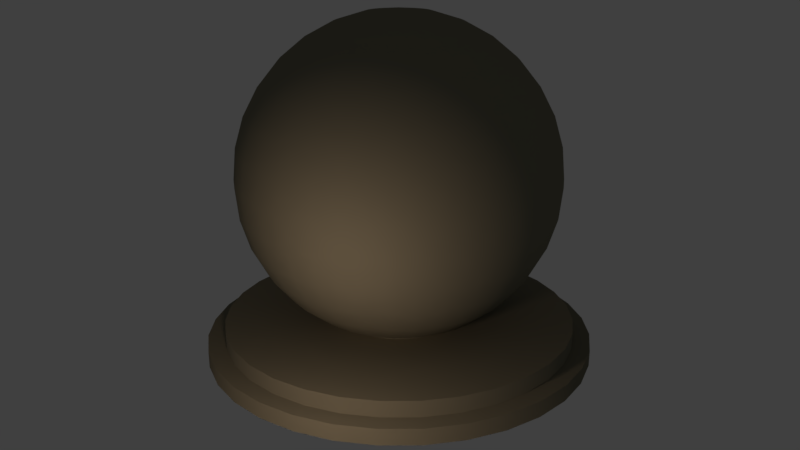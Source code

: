 # Source: matpreviewB.blend  (saved by Blender 2.78.0; exported with 4.5.12 LTS)
import bpy
from mathutils import Matrix  # noqa: F401  (used for matrix-valued properties, if any)

bpy.ops.wm.read_factory_settings(use_empty=True)
scene = bpy.context.scene
scene.name = 'Scene'

# ---- collections
col_collection_1 = bpy.data.collections.new('Collection 1'); scene.collection.children.link(col_collection_1)

# ---- materials (node trees are filled in below, after node groups)
mat_as008 = bpy.data.materials.new('AS008')
mat_as008.alpha_threshold = 0.0
mat_as008.use_transparent_shadow = False
mat_as008.diffuse_color = (0.203, 0.1906, 0.1368, 1.0)
mat_as008.roughness = 0.5
mat_as008.specular_intensity = 0.264
mat_as008.line_color = (0.0, 0.0, 0.0, 1.0)

# ---- material node trees

# ---- world
world_world = bpy.data.worlds.new('World'); scene.world = world_world
world_world.color = (0.05088, 0.05088, 0.05088)
world_world.use_sun_shadow = False
world_world.sun_shadow_jitter_overblur = 0.0
world_world.cycles.sampling_method = 'MANUAL'

# ---- cameras
cam_camera_main = bpy.data.cameras.new('Camera Main')
cam_camera_main.clip_start = 0.01
cam_camera_main.lens = 35.0
cam_camera_main.sensor_width = 32.0
cam_camera_main.sensor_height = 18.0
cam_camera_main.ortho_scale = 7.314
cam_camera_main.dof.focus_distance = 0.0
cam_camera_main.dof.aperture_fstop = 128.0

# ---- lights
light_light_key = bpy.data.lights.new('Light Key', 'SPOT')
light_light_key.transmission_factor = 0.0
light_light_key.energy = 50.0
light_light_key.shadow_buffer_clip_start = 0.5
light_light_key.shadow_soft_size = 0.1
light_light_key.shadow_maximum_resolution = 0.006
light_light_key.use_absolute_resolution = True
light_light_key.spot_size = 0.5236
light_light_top = bpy.data.lights.new('Light Top', 'SPOT')
light_light_top.color = (1.0, 0.9415, 0.5839)
light_light_top.transmission_factor = 0.0
light_light_top.energy = 50.0
light_light_top.shadow_buffer_clip_start = 0.5
light_light_top.shadow_soft_size = 0.1
light_light_top.shadow_maximum_resolution = 0.006
light_light_top.use_absolute_resolution = True
light_light_top.spot_size = 0.5236
light_light_fill_green = bpy.data.lights.new('Light Fill Green', 'SPOT')
light_light_fill_green.color = (0.6584, 1.0, 0.7109)
light_light_fill_green.transmission_factor = 0.0
light_light_fill_green.energy = 50.0
light_light_fill_green.shadow_buffer_clip_start = 0.5
light_light_fill_green.shadow_soft_size = 0.1
light_light_fill_green.shadow_maximum_resolution = 0.006
light_light_fill_green.use_absolute_resolution = True
light_light_fill_green.spot_size = 0.5236
light_light_fill_blue = bpy.data.lights.new('Light Fill Blue', 'SPOT')
light_light_fill_blue.color = (0.5737, 0.7042, 1.0)
light_light_fill_blue.transmission_factor = 0.0
light_light_fill_blue.energy = 50.0
light_light_fill_blue.shadow_buffer_clip_start = 0.5
light_light_fill_blue.shadow_soft_size = 0.1
light_light_fill_blue.shadow_maximum_resolution = 0.006
light_light_fill_blue.use_absolute_resolution = True
light_light_fill_blue.spot_size = 0.5236
light_light_bottom = bpy.data.lights.new('Light Bottom', 'POINT')
light_light_bottom.color = (1.0, 0.748, 0.5901)
light_light_bottom.transmission_factor = 0.0
light_light_bottom.energy = 25.0
light_light_bottom.shadow_buffer_clip_start = 0.5
light_light_bottom.shadow_soft_size = 0.1
light_light_bottom.shadow_maximum_resolution = 0.006
light_light_bottom.use_absolute_resolution = True
light_light_back = bpy.data.lights.new('Light Back', 'SPOT')
light_light_back.color = (1.0, 0.6371, 0.6881)
light_light_back.transmission_factor = 0.0
light_light_back.energy = 50.0
light_light_back.shadow_buffer_clip_start = 0.5
light_light_back.shadow_soft_size = 0.1
light_light_back.shadow_maximum_resolution = 0.006
light_light_back.use_absolute_resolution = True
light_light_back.spot_size = 0.5655

# ---- meshes
me_sphere = bpy.data.meshes.new('Sphere')
me_sphere.from_pydata([(0.03806, 0.1913, 2.105), (0.07466, 0.3753, 2.048), (0.1084, 0.5449, 1.955), (0.1379, 0.6935, 1.831), (0.1622, 0.8155, 1.679), (0.1802, 0.9061, 1.507), (0.1913, 0.9619, 1.319), (0.1951, 0.9808, 1.124), (0.1913, 0.9619, 0.9288), (0.1802, 0.9061, 0.7412), (0.1622, 0.8155, 0.5683), (0.1379, 0.6935, 0.4168), (0.1084, 0.5449, 0.2924), (0.07466, 0.3753, 0.2), (0.07466, 0.1802, 2.105), (0.1464, 0.3536, 2.048), (0.2126, 0.5133, 1.955), (0.2706, 0.6533, 1.831), (0.3182, 0.7682, 1.679), (0.3536, 0.8536, 1.507), (0.3753, 0.9061, 1.319), (0.3827, 0.9239, 1.124), (0.3753, 0.9061, 0.9288), (0.3536, 0.8536, 0.7412), (0.3182, 0.7682, 0.5683), (0.2706, 0.6533, 0.4168), (0.2126, 0.5133, 0.2924), (0.1464, 0.3536, 0.2), (-2.493e-07, 1.11, 0.2), (0.1084, 0.1622, 2.105), (0.2126, 0.3182, 2.048), (0.3087, 0.4619, 1.955), (0.3928, 0.5879, 1.831), (0.4619, 0.6913, 1.679), (0.5133, 0.7682, 1.507), (0.5449, 0.8155, 1.319), (0.5556, 0.8315, 1.124), (0.5449, 0.8155, 0.9288), (0.5133, 0.7682, 0.7412), (0.4619, 0.6913, 0.5683), (0.3928, 0.5879, 0.4168), (0.3087, 0.4619, 0.2924), (0.2126, 0.3182, 0.2), (-0.2165, 1.088, 0.2), (0.1379, 0.138, 2.105), (0.2706, 0.2706, 2.048), (0.3928, 0.3928, 1.955), (0.5, 0.5, 1.831), (0.5879, 0.5879, 1.679), (0.6533, 0.6533, 1.507), (0.6935, 0.6935, 1.319), (0.7071, 0.7071, 1.124), (0.6935, 0.6935, 0.9288), (0.6533, 0.6533, 0.7412), (0.5879, 0.5879, 0.5683), (0.5, 0.5, 0.4168), (0.3928, 0.3928, 0.2924), (0.2706, 0.2706, 0.2), (-0.4247, 1.025, 0.2), (0.1622, 0.1084, 2.105), (0.3182, 0.2126, 2.048), (0.4619, 0.3087, 1.955), (0.5879, 0.3928, 1.831), (0.6913, 0.4619, 1.679), (0.7682, 0.5133, 1.507), (0.8155, 0.5449, 1.319), (0.8315, 0.5556, 1.124), (0.8155, 0.5449, 0.9288), (0.7682, 0.5133, 0.7412), (0.6913, 0.4619, 0.5683), (0.5879, 0.3928, 0.4168), (0.4619, 0.3087, 0.2924), (0.3182, 0.2126, 0.2), (-0.6166, 0.9227, 0.2), (-0.7847, 0.7847, 0.2), (0.1802, 0.07466, 2.105), (0.3536, 0.1464, 2.048), (0.5133, 0.2126, 1.955), (0.6533, 0.2706, 1.831), (0.7682, 0.3182, 1.679), (0.8536, 0.3536, 1.507), (0.9061, 0.3753, 1.319), (0.9239, 0.3827, 1.124), (0.9061, 0.3753, 0.9288), (0.8536, 0.3536, 0.7412), (0.7682, 0.3182, 0.5683), (0.6533, 0.2706, 0.4168), (0.5133, 0.2126, 0.2924), (0.3536, 0.1464, 0.2), (-0.9227, 0.6166, 0.2), (0.1913, 0.03806, 2.105), (0.3753, 0.07466, 2.048), (0.5449, 0.1084, 1.955), (0.6935, 0.138, 1.831), (0.8155, 0.1622, 1.679), (0.9061, 0.1802, 1.507), (0.9619, 0.1913, 1.319), (0.9808, 0.1951, 1.124), (0.9619, 0.1913, 0.9288), (0.9061, 0.1802, 0.7412), (0.8155, 0.1622, 0.5683), (0.6935, 0.138, 0.4168), (0.5449, 0.1084, 0.2924), (0.3753, 0.07466, 0.2), (-1.025, 0.4247, 0.2), (0.1951, 9.251e-07, 2.105), (0.3827, 9.325e-07, 2.048), (0.5556, 9.4e-07, 1.955), (0.7071, 9.325e-07, 1.831), (0.8315, 9.176e-07, 1.679), (0.9239, 9.772e-07, 1.507), (0.9808, 8.58e-07, 1.319), (1.0, 8.729e-07, 1.124), (0.9808, 8.58e-07, 0.9288), (0.9239, 1.022e-06, 0.7412), (0.8315, 9.176e-07, 0.5683), (0.7071, 9.325e-07, 0.4168), (0.5556, 9.102e-07, 0.2924), (0.3827, 9.474e-07, 0.2), (-1.088, 0.2165, 0.2), (0.1913, -0.03806, 2.105), (0.3753, -0.07466, 2.048), (0.5449, -0.1084, 1.955), (0.6935, -0.1379, 1.831), (0.8155, -0.1622, 1.679), (0.9061, -0.1802, 1.507), (0.9619, -0.1913, 1.319), (0.9808, -0.1951, 1.124), (0.9619, -0.1913, 0.9288), (0.9061, -0.1802, 0.7412), (0.8155, -0.1622, 0.5683), (0.6935, -0.1379, 0.4168), (0.5449, -0.1084, 0.2924), (0.3753, -0.07466, 0.2), (-1.11, 5.205e-07, 0.2), (0.1802, -0.07466, 2.105), (0.3536, -0.1464, 2.048), (0.5133, -0.2126, 1.955), (0.6533, -0.2706, 1.831), (0.7682, -0.3182, 1.679), (0.8536, -0.3536, 1.507), (0.9061, -0.3753, 1.319), (0.9239, -0.3827, 1.124), (0.9061, -0.3753, 0.9288), (0.8536, -0.3536, 0.7412), (0.7682, -0.3182, 0.5683), (0.6533, -0.2706, 0.4168), (0.5133, -0.2126, 0.2924), (0.3536, -0.1464, 0.2), (-1.088, -0.2165, 0.2), (0.1622, -0.1084, 2.105), (0.3182, -0.2126, 2.048), (0.4619, -0.3087, 1.955), (0.5879, -0.3928, 1.831), (0.6913, -0.4619, 1.679), (0.7682, -0.5133, 1.507), (0.8155, -0.5449, 1.319), (0.8315, -0.5556, 1.124), (0.8155, -0.5449, 0.9288), (0.7682, -0.5133, 0.7412), (0.6913, -0.4619, 0.5683), (0.5879, -0.3928, 0.4168), (0.4619, -0.3087, 0.2924), (0.3182, -0.2126, 0.2), (-1.025, -0.4247, 0.2), (0.1379, -0.1379, 2.105), (0.2706, -0.2706, 2.048), (0.3928, -0.3928, 1.955), (0.5, -0.5, 1.831), (0.5879, -0.5879, 1.679), (0.6533, -0.6533, 1.507), (0.6935, -0.6935, 1.319), (0.7071, -0.7071, 1.124), (0.6935, -0.6935, 0.9288), (0.6533, -0.6533, 0.7412), (0.5879, -0.5879, 0.5683), (0.5, -0.5, 0.4168), (0.3928, -0.3928, 0.2924), (0.2706, -0.2706, 0.2), (-0.9228, -0.6166, 0.2), (0.1084, -0.1622, 2.105), (0.2126, -0.3182, 2.048), (0.3087, -0.4619, 1.955), (0.3928, -0.5879, 1.831), (0.4619, -0.6913, 1.679), (0.5133, -0.7682, 1.507), (0.5449, -0.8155, 1.319), (0.5556, -0.8315, 1.124), (0.5449, -0.8155, 0.9288), (0.5133, -0.7682, 0.7412), (0.4619, -0.6913, 0.5683), (0.3928, -0.5879, 0.4168), (0.3087, -0.4619, 0.2924), (0.2126, -0.3182, 0.2), (-0.7847, -0.7847, 0.2), (0.07466, -0.1802, 2.105), (0.1464, -0.3536, 2.048), (0.2126, -0.5133, 1.955), (0.2706, -0.6533, 1.831), (0.3182, -0.7682, 1.679), (0.3536, -0.8536, 1.507), (0.3753, -0.9061, 1.319), (0.3827, -0.9239, 1.124), (0.3753, -0.9061, 0.9288), (0.3536, -0.8536, 0.7412), (0.3182, -0.7682, 0.5683), (0.2706, -0.6533, 0.4168), (0.2126, -0.5133, 0.2924), (0.1464, -0.3536, 0.2), (-0.6166, -0.9227, 0.2), (0.03806, -0.1913, 2.105), (0.07466, -0.3753, 2.048), (0.1084, -0.5449, 1.955), (0.1379, -0.6935, 1.831), (0.1622, -0.8155, 1.679), (0.1802, -0.9061, 1.507), (0.1913, -0.9619, 1.319), (0.1951, -0.9808, 1.124), (0.1913, -0.9619, 0.9288), (0.1802, -0.9061, 0.7412), (0.1622, -0.8155, 0.5683), (0.1379, -0.6935, 0.4168), (0.1084, -0.5449, 0.2924), (0.07466, -0.3753, 0.2), (-0.4247, -1.025, 0.2), (-4.84e-07, -0.1951, 2.105), (-4.356e-07, -0.3827, 2.048), (-4.505e-07, -0.5556, 1.955), (-5.027e-07, -0.7071, 1.831), (-5.623e-07, -0.8315, 1.679), (-4.133e-07, -0.9239, 1.507), (-5.623e-07, -0.9808, 1.319), (-5.772e-07, -1.0, 1.124), (-5.623e-07, -0.9808, 0.9288), (-4.133e-07, -0.9239, 0.7412), (-5.623e-07, -0.8315, 0.5683), (-5.027e-07, -0.7071, 0.4168), (-4.878e-07, -0.5556, 0.2924), (-4.729e-07, -0.3827, 0.2), (-0.2165, -1.088, 0.2), (-0.03806, -0.1913, 2.105), (-0.07466, -0.3753, 2.048), (-0.1084, -0.5449, 1.955), (-0.138, -0.6935, 1.831), (-0.1622, -0.8155, 1.679), (-0.1802, -0.9061, 1.507), (-0.1913, -0.9619, 1.319), (-0.1951, -0.9808, 1.124), (-0.1913, -0.9619, 0.9288), (-0.1802, -0.9061, 0.7412), (-0.1622, -0.8155, 0.5683), (-0.138, -0.6935, 0.4168), (-0.1084, -0.5449, 0.2924), (-0.07466, -0.3753, 0.2), (-4.653e-07, -1.11, 0.2), (-0.07466, -0.1802, 2.105), (-0.1464, -0.3536, 2.048), (-0.2126, -0.5133, 1.955), (-0.2706, -0.6533, 1.831), (-0.3182, -0.7682, 1.679), (-0.3536, -0.8536, 1.507), (-0.3753, -0.9061, 1.319), (-0.3827, -0.9239, 1.124), (-0.3753, -0.9061, 0.9288), (-0.3536, -0.8536, 0.7412), (-0.3182, -0.7682, 0.5683), (-0.2706, -0.6533, 0.4168), (-0.2126, -0.5133, 0.2924), (-0.1464, -0.3536, 0.2), (0.2165, -1.088, 0.2), (-6.579e-07, 6.549e-07, 2.124), (-0.1084, -0.1622, 2.105), (-0.2126, -0.3182, 2.048), (-0.3087, -0.4619, 1.955), (-0.3928, -0.5879, 1.831), (-0.4619, -0.6913, 1.679), (-0.5133, -0.7682, 1.507), (-0.5449, -0.8155, 1.319), (-0.5556, -0.8315, 1.124), (-0.5449, -0.8155, 0.9288), (-0.5133, -0.7682, 0.7412), (-0.4619, -0.6913, 0.5683), (-0.3928, -0.5879, 0.4168), (-0.3087, -0.4619, 0.2924), (-0.2126, -0.3182, 0.2), (0.4247, -1.025, 0.2), (-0.138, -0.1379, 2.105), (-0.2706, -0.2706, 2.048), (-0.3928, -0.3928, 1.955), (-0.5, -0.5, 1.831), (-0.5879, -0.5879, 1.679), (-0.6533, -0.6533, 1.507), (-0.6935, -0.6935, 1.319), (-0.7071, -0.7071, 1.124), (-0.6935, -0.6935, 0.9288), (-0.6533, -0.6533, 0.7412), (-0.5879, -0.5879, 0.5683), (-0.5, -0.5, 0.4168), (-0.3928, -0.3928, 0.2924), (-0.2706, -0.2706, 0.2), (0.6166, -0.9227, 0.2), (-0.1622, -0.1084, 2.105), (-0.3182, -0.2126, 2.048), (-0.4619, -0.3087, 1.955), (-0.5879, -0.3928, 1.831), (-0.6913, -0.4619, 1.679), (-0.7682, -0.5133, 1.507), (-0.8155, -0.5449, 1.319), (-0.8315, -0.5556, 1.124), (-0.8155, -0.5449, 0.9288), (-0.7682, -0.5133, 0.7412), (-0.6913, -0.4619, 0.5683), (-0.5879, -0.3928, 0.4168), (-0.4619, -0.3087, 0.2924), (-0.3182, -0.2126, 0.2), (0.7847, -0.7847, 0.2), (-0.1802, -0.07466, 2.105), (-0.3536, -0.1464, 2.048), (-0.5133, -0.2126, 1.955), (-0.6533, -0.2706, 1.831), (-0.7682, -0.3182, 1.679), (-0.8536, -0.3536, 1.507), (-0.9061, -0.3753, 1.319), (-0.9239, -0.3827, 1.124), (-0.9061, -0.3753, 0.9288), (-0.8536, -0.3536, 0.7412), (-0.7682, -0.3182, 0.5683), (-0.6533, -0.2706, 0.4168), (-0.5133, -0.2126, 0.2924), (-0.3536, -0.1464, 0.2), (0.9227, -0.6166, 0.2), (-0.1913, -0.03806, 2.105), (-0.3753, -0.07466, 2.048), (-0.5449, -0.1084, 1.955), (-0.6935, -0.1379, 1.831), (-0.8155, -0.1622, 1.679), (-0.9061, -0.1802, 1.507), (-0.9619, -0.1913, 1.319), (-0.9808, -0.1951, 1.124), (-0.9619, -0.1913, 0.9288), (-0.9061, -0.1802, 0.7412), (-0.8155, -0.1622, 0.5683), (-0.6935, -0.1379, 0.4168), (-0.5449, -0.1084, 0.2924), (-0.3753, -0.07466, 0.2), (1.025, -0.4247, 0.2), (-0.1951, 9.4e-07, 2.105), (-0.3827, 9.698e-07, 2.048), (-0.5556, 9.698e-07, 1.955), (-0.7071, 1.067e-06, 1.831), (-0.8315, 1.111e-06, 1.679), (-0.9239, 9.325e-07, 1.507), (-0.9808, 1.156e-06, 1.319), (-1.0, 1.111e-06, 1.124), (-0.9808, 1.156e-06, 0.9288), (-0.9239, 9.325e-07, 0.7412), (-0.8315, 1.111e-06, 0.5683), (-0.7071, 1.067e-06, 0.4168), (-0.5556, 9.921e-07, 0.2924), (-0.3827, 9.996e-07, 0.2), (1.088, -0.2165, 0.2), (-0.1913, 0.03806, 2.105), (-0.3753, 0.07466, 2.048), (-0.5449, 0.1084, 1.955), (-0.6935, 0.138, 1.831), (-0.8155, 0.1622, 1.679), (-0.9061, 0.1802, 1.507), (-0.9619, 0.1913, 1.319), (-0.9808, 0.1951, 1.124), (-0.9619, 0.1913, 0.9288), (-0.9061, 0.1802, 0.7412), (-0.8155, 0.1622, 0.5683), (-0.6935, 0.138, 0.4168), (-0.5449, 0.1084, 0.2924), (-0.3753, 0.07466, 0.2), (1.11, 3.693e-07, 0.2), (-0.1802, 0.07466, 2.105), (-0.3536, 0.1464, 2.048), (-0.5133, 0.2126, 1.955), (-0.6533, 0.2706, 1.831), (-0.7682, 0.3182, 1.679), (-0.8536, 0.3536, 1.507), (-0.9061, 0.3753, 1.319), (-0.9239, 0.3827, 1.124), (-0.9061, 0.3753, 0.9288), (-0.8536, 0.3536, 0.7412), (-0.7682, 0.3182, 0.5683), (-0.6533, 0.2706, 0.4168), (-0.5133, 0.2126, 0.2924), (-0.3536, 0.1464, 0.2), (1.088, 0.2165, 0.2), (-0.1622, 0.1084, 2.105), (-0.3182, 0.2126, 2.048), (-0.4619, 0.3087, 1.955), (-0.5879, 0.3928, 1.831), (-0.6913, 0.4619, 1.679), (-0.7682, 0.5133, 1.507), (-0.8155, 0.5449, 1.319), (-0.8315, 0.5556, 1.124), (-0.8155, 0.5449, 0.9288), (-0.7682, 0.5133, 0.7412), (-0.6913, 0.4619, 0.5683), (-0.5879, 0.3928, 0.4168), (-0.4619, 0.3087, 0.2924), (-0.3182, 0.2126, 0.2), (1.025, 0.4247, 0.2), (-0.138, 0.138, 2.105), (-0.2706, 0.2706, 2.048), (-0.3928, 0.3928, 1.955), (-0.5, 0.5, 1.831), (-0.5879, 0.5879, 1.679), (-0.6533, 0.6533, 1.507), (-0.6935, 0.6935, 1.319), (-0.7071, 0.7071, 1.124), (-0.6935, 0.6935, 0.9288), (-0.6533, 0.6533, 0.7412), (-0.5879, 0.5879, 0.5683), (-0.5, 0.5, 0.4168), (-0.3928, 0.3928, 0.2924), (-0.2706, 0.2706, 0.2), (0.9227, 0.6166, 0.2), (-0.1084, 0.1622, 2.105), (-0.2126, 0.3182, 2.048), (-0.3087, 0.4619, 1.955), (-0.3928, 0.5879, 1.831), (-0.4619, 0.6913, 1.679), (-0.5133, 0.7682, 1.507), (-0.5449, 0.8155, 1.319), (-0.5556, 0.8315, 1.124), (-0.5449, 0.8155, 0.9288), (-0.5133, 0.7682, 0.7412), (-0.4619, 0.6913, 0.5683), (-0.3928, 0.5879, 0.4168), (-0.3087, 0.4619, 0.2924), (-0.2126, 0.3182, 0.2), (0.7847, 0.7847, 0.2), (-0.07466, 0.1802, 2.105), (-0.1464, 0.3536, 2.048), (-0.2126, 0.5133, 1.955), (-0.2706, 0.6533, 1.831), (-0.3182, 0.7682, 1.679), (-0.3536, 0.8536, 1.507), (-0.3753, 0.9061, 1.319), (-0.3827, 0.9239, 1.124), (-0.3753, 0.9061, 0.9288), (-0.3536, 0.8536, 0.7412), (-0.3182, 0.7682, 0.5683), (-0.2706, 0.6533, 0.4168), (-0.2126, 0.5133, 0.2924), (-0.1464, 0.3536, 0.2), (0.6166, 0.9228, 0.2), (-0.03806, 0.1913, 2.105), (-0.07466, 0.3753, 2.048), (-0.1084, 0.5449, 1.955), (-0.138, 0.6935, 1.831), (-0.1622, 0.8155, 1.679), (-0.1802, 0.9061, 1.507), (-0.1913, 0.9619, 1.319), (-0.1951, 0.9808, 1.124), (-0.1913, 0.9619, 0.9288), (-0.1802, 0.9061, 0.7412), (-0.1622, 0.8155, 0.5683), (-0.138, 0.6935, 0.4168), (-0.1084, 0.5449, 0.2924), (-0.07466, 0.3753, 0.2), (0.4247, 1.025, 0.2), (-4.393e-07, 0.1951, 2.105), (-3.984e-07, 0.3827, 2.048), (-3.686e-07, 0.5556, 1.955), (-3.239e-07, 0.7071, 1.831), (-2.047e-07, 0.8315, 1.679), (-4.133e-07, 0.9239, 1.507), (-2.196e-07, 0.9808, 1.319), (-2.047e-07, 1.0, 1.124), (-2.196e-07, 0.9808, 0.9288), (-4.133e-07, 0.9239, 0.7412), (-2.047e-07, 0.8315, 0.5683), (-3.239e-07, 0.7071, 0.4168), (-3.537e-07, 0.5556, 0.2924), (-3.984e-07, 0.3827, 0.2), (0.2165, 1.088, 0.2), (-2.493e-07, 1.11, 0.1), (-0.2165, 1.088, 0.1), (-0.4247, 1.025, 0.1), (-0.6166, 0.9227, 0.1), (-0.7847, 0.7847, 0.1), (-0.9227, 0.6166, 0.1), (-1.025, 0.4247, 0.1), (-1.088, 0.2165, 0.1), (-1.11, 5.205e-07, 0.1), (-1.088, -0.2165, 0.1), (-1.025, -0.4247, 0.1), (-0.9228, -0.6166, 0.1), (-0.7847, -0.7847, 0.1), (-0.6166, -0.9227, 0.1), (-0.4247, -1.025, 0.1), (-0.2165, -1.088, 0.1), (-4.653e-07, -1.11, 0.1), (0.2165, -1.088, 0.1), (0.4247, -1.025, 0.1), (0.6166, -0.9227, 0.1), (0.7847, -0.7847, 0.1), (0.9227, -0.6166, 0.1), (1.025, -0.4247, 0.1), (1.088, -0.2165, 0.1), (1.11, 3.693e-07, 0.1), (1.088, 0.2165, 0.1), (1.025, 0.4247, 0.1), (0.9227, 0.6166, 0.1), (0.7847, 0.7847, 0.1), (0.6166, 0.9228, 0.1), (0.4247, 1.025, 0.1), (0.2165, 1.088, 0.1), (-2.265e-07, 1.221, 0.1), (-0.2382, 1.197, 0.1), (-0.4672, 1.128, 0.1), (-0.6782, 1.015, 0.1), (-0.8632, 0.8632, 0.1), (-1.015, 0.6782, 0.1), (-1.128, 0.4672, 0.1), (-1.197, 0.2382, 0.1), (-1.221, 4.474e-07, 0.1), (-1.197, -0.2382, 0.1), (-1.128, -0.4672, 0.1), (-1.015, -0.6782, 0.1), (-0.8632, -0.8632, 0.1), (-0.6782, -1.015, 0.1), (-0.4672, -1.128, 0.1), (-0.2382, -1.197, 0.1), (-4.642e-07, -1.221, 0.1), (0.2382, -1.197, 0.1), (0.4672, -1.128, 0.1), (0.6782, -1.015, 0.1), (0.8632, -0.8632, 0.1), (1.015, -0.6782, 0.1), (1.128, -0.4672, 0.1), (1.197, -0.2382, 0.1), (1.221, 2.81e-07, 0.1), (1.197, 0.2382, 0.1), (1.128, 0.4672, 0.1), (1.015, 0.6782, 0.1), (0.8632, 0.8632, 0.1), (0.6782, 1.015, 0.1), (0.4672, 1.128, 0.1), (0.2382, 1.197, 0.1), (-2.265e-07, 1.221, 0.0), (-0.2382, 1.197, 0.0), (-0.4672, 1.128, 0.0), (-0.6782, 1.015, 0.0), (-0.8632, 0.8632, 0.0), (-1.015, 0.6782, 0.0), (-1.128, 0.4672, 0.0), (-1.197, 0.2382, 0.0), (-1.221, 4.474e-07, 0.0), (-1.197, -0.2382, 0.0), (-1.128, -0.4672, 0.0), (-1.015, -0.6782, 0.0), (-0.8632, -0.8632, 0.0), (-0.6782, -1.015, 0.0), (-0.4672, -1.128, 0.0), (-0.2382, -1.197, 0.0), (-4.642e-07, -1.221, 0.0), (0.2382, -1.197, 0.0), (0.4672, -1.128, 0.0), (0.6782, -1.015, 0.0), (0.8632, -0.8632, 0.0), (1.015, -0.6782, 0.0), (1.128, -0.4672, 0.0), (1.197, -0.2382, 0.0), (1.221, 2.81e-07, 0.0), (1.197, 0.2382, 0.0), (1.128, 0.4672, 0.0), (1.015, 0.6782, 0.0), (0.8632, 0.8632, 0.0), (0.6782, 1.015, 0.0), (0.4672, 1.128, 0.0), (0.2382, 1.197, 0.0), (0.1464, 0.3536, 0.2), (-0.2126, -0.3182, 0.2), (-0.2706, -0.2706, 0.2), (-4.729e-07, -0.3827, 0.2), (-0.07466, -0.3753, 0.2), (-0.3182, 0.2126, 0.2), (-0.2706, 0.2706, 0.2), (-3.984e-07, 0.3827, 0.2), (0.07466, 0.3753, 0.2), (0.3182, -0.2126, 0.2), (0.2706, -0.2706, 0.2), (0.2126, 0.3182, 0.2), (0.2706, 0.2706, 0.2), (-0.1464, 0.3536, 0.2), (-0.07466, 0.3753, 0.2), (0.3536, 0.1464, 0.2), (0.3753, 0.07466, 0.2), (-0.3536, -0.1464, 0.2), (-0.3753, -0.07466, 0.2), (0.1464, -0.3536, 0.2), (0.07466, -0.3753, 0.2), (-0.1464, -0.3536, 0.2), (0.3536, -0.1464, 0.2), (-0.3182, -0.2126, 0.2), (-0.2126, 0.3182, 0.2), (0.3182, 0.2126, 0.2), (-0.3536, 0.1464, 0.2), (-0.3753, 0.07466, 0.2), (-0.3827, 9.996e-07, 0.2), (0.3753, -0.07466, 0.2), (0.3827, 9.474e-07, 0.2), (0.2126, -0.3182, 0.2), (-0.7847, -0.7847, 0.2), (-0.2165, -1.088, 0.2), (-0.7847, 0.7847, 0.2), (0.2165, 1.088, 0.2), (0.7847, -0.7847, 0.2), (0.7847, 0.7847, 0.2), (-0.2165, 1.088, 0.2), (1.088, 0.2165, 0.2), (-1.088, -0.2165, 0.2), (0.2165, -1.088, 0.2), (-1.088, 0.2165, 0.2), (1.088, -0.2165, 0.2), (0.4247, 1.025, 0.2), (-0.6166, -0.9227, 0.2), (-4.653e-07, -1.11, 0.2), (-0.9227, 0.6166, 0.2), (-2.493e-07, 1.11, 0.2), (0.9227, -0.6166, 0.2), (0.6166, 0.9228, 0.2), (-0.4247, 1.025, 0.2), (1.025, 0.4247, 0.2), (-1.025, -0.4247, 0.2), (0.4247, -1.025, 0.2), (-0.4247, -1.025, 0.2), (1.025, -0.4247, 0.2), (-0.9228, -0.6166, 0.2), (-0.6166, 0.9227, 0.2), (0.9227, 0.6166, 0.2), (-1.025, 0.4247, 0.2), (-1.11, 5.205e-07, 0.2), (1.11, 3.693e-07, 0.2), (0.6166, -0.9227, 0.2), (1.11, 3.693e-07, 0.1), (1.088, -0.2165, 0.1), (0.4247, 1.025, 0.1), (0.6166, 0.9228, 0.1), (-0.4247, -1.025, 0.1), (-0.6166, -0.9227, 0.1), (0.7847, 0.7847, 0.1), (0.2165, -1.088, 0.1), (-4.653e-07, -1.11, 0.1), (-1.11, 5.205e-07, 0.1), (-1.088, 0.2165, 0.1), (-0.9227, 0.6166, 0.1), (-0.7847, 0.7847, 0.1), (0.9227, 0.6166, 0.1), (0.4247, -1.025, 0.1), (0.2165, 1.088, 0.1), (0.6166, -0.9227, 0.1), (-1.025, 0.4247, 0.1), (-0.7847, -0.7847, 0.1), (-0.9228, -0.6166, 0.1), (0.9227, -0.6166, 0.1), (0.7847, -0.7847, 0.1), (-1.088, -0.2165, 0.1), (1.025, -0.4247, 0.1), (-2.493e-07, 1.11, 0.1), (-1.025, -0.4247, 0.1), (-0.2165, -1.088, 0.1), (-0.2165, 1.088, 0.1), (1.025, 0.4247, 0.1), (1.088, 0.2165, 0.1), (-0.6166, 0.9227, 0.1), (-0.4247, 1.025, 0.1), (0.8632, -0.8632, 0.1), (0.6782, -1.015, 0.1), (-1.197, -0.2382, 0.1), (-1.221, 4.474e-07, 0.1), (1.197, -0.2382, 0.1), (1.128, -0.4672, 0.1), (-1.197, 0.2382, 0.1), (1.015, -0.6782, 0.1), (-1.015, -0.6782, 0.1), (-1.128, -0.4672, 0.1), (1.197, 0.2382, 0.1), (1.221, 2.81e-07, 0.1), (-0.6782, -1.015, 0.1), (-0.8632, -0.8632, 0.1), (1.015, 0.6782, 0.1), (1.128, 0.4672, 0.1), (-0.2382, 1.197, 0.1), (-2.265e-07, 1.221, 0.1), (-0.2382, -1.197, 0.1), (-0.4672, -1.128, 0.1), (0.2382, 1.197, 0.1), (0.6782, 1.015, 0.1), (0.8632, 0.8632, 0.1), (-0.6782, 1.015, 0.1), (-0.4672, 1.128, 0.1), (0.2382, -1.197, 0.1), (-4.642e-07, -1.221, 0.1), (0.4672, 1.128, 0.1), (-1.015, 0.6782, 0.1), (-0.8632, 0.8632, 0.1), (0.4672, -1.128, 0.1), (-1.128, 0.4672, 0.1), (0.6782, -1.015, 0.0), (-1.221, 4.474e-07, 0.0), (1.128, -0.4672, 0.0), (-1.197, 0.2382, 0.0), (1.015, -0.6782, 0.0), (-1.128, -0.4672, 0.0), (1.221, 2.81e-07, 0.0), (-0.8632, -0.8632, 0.0), (1.128, 0.4672, 0.0), (-2.265e-07, 1.221, 0.0), (-0.4672, -1.128, 0.0), (0.2382, 1.197, 0.0), (0.8632, 0.8632, 0.0), (-0.4672, 1.128, 0.0), (-4.642e-07, -1.221, 0.0), (0.4672, 1.128, 0.0), (-0.8632, 0.8632, 0.0), (0.4672, -1.128, 0.0), (-1.128, 0.4672, 0.0), (0.8632, -0.8632, 0.0), (-1.197, -0.2382, 0.0), (1.197, -0.2382, 0.0), (-1.015, -0.6782, 0.0), (1.197, 0.2382, 0.0), (-0.6782, -1.015, 0.0), (1.015, 0.6782, 0.0), (-0.2382, 1.197, 0.0), (-0.2382, -1.197, 0.0), (0.6782, 1.015, 0.0), (-0.6782, 1.015, 0.0), (0.2382, -1.197, 0.0), (-1.015, 0.6782, 0.0)], [], [(476, 475, 9, 10), (469, 468, 2, 3), (477, 476, 10, 11), (470, 469, 3, 4), (478, 477, 11, 12), (471, 470, 4, 5), (479, 478, 12, 13), (472, 471, 5, 6), (473, 472, 6, 7), (466, 270, 0), (474, 473, 7, 8), (467, 466, 0, 1), (475, 474, 8, 9), (468, 467, 1, 2), (9, 8, 22, 23), (2, 1, 15, 16), (10, 9, 23, 24), (3, 2, 16, 17), (11, 10, 24, 25), (4, 3, 17, 18), (12, 11, 25, 26), (5, 4, 18, 19), (13, 12, 26, 27), (6, 5, 19, 20), (7, 6, 20, 21), (0, 270, 14), (8, 7, 21, 22), (1, 0, 14, 15), (27, 26, 41, 42), (20, 19, 34, 35), (21, 20, 35, 36), (14, 270, 29), (22, 21, 36, 37), (15, 14, 29, 30), (23, 22, 37, 38), (16, 15, 30, 31), (24, 23, 38, 39), (17, 16, 31, 32), (25, 24, 39, 40), (18, 17, 32, 33), (26, 25, 40, 41), (19, 18, 33, 34), (31, 30, 45, 46), (39, 38, 53, 54), (32, 31, 46, 47), (40, 39, 54, 55), (33, 32, 47, 48), (41, 40, 55, 56), (34, 33, 48, 49), (42, 41, 56, 57), (35, 34, 49, 50), (36, 35, 50, 51), (29, 270, 44), (37, 36, 51, 52), (30, 29, 44, 45), (38, 37, 52, 53), (50, 49, 64, 65), (51, 50, 65, 66), (44, 270, 59), (52, 51, 66, 67), (45, 44, 59, 60), (53, 52, 67, 68), (46, 45, 60, 61), (54, 53, 68, 69), (47, 46, 61, 62), (55, 54, 69, 70), (48, 47, 62, 63), (56, 55, 70, 71), (49, 48, 63, 64), (57, 56, 71, 72), (69, 68, 84, 85), (62, 61, 77, 78), (70, 69, 85, 86), (63, 62, 78, 79), (71, 70, 86, 87), (64, 63, 79, 80), (72, 71, 87, 88), (65, 64, 80, 81), (66, 65, 81, 82), (59, 270, 75), (67, 66, 82, 83), (60, 59, 75, 76), (68, 67, 83, 84), (61, 60, 76, 77), (609, 634, 179, 194), (82, 81, 96, 97), (75, 270, 90), (83, 82, 97, 98), (76, 75, 90, 91), (84, 83, 98, 99), (77, 76, 91, 92), (85, 84, 99, 100), (78, 77, 92, 93), (86, 85, 100, 101), (79, 78, 93, 94), (87, 86, 101, 102), (80, 79, 94, 95), (88, 87, 102, 103), (81, 80, 95, 96), (101, 100, 115, 116), (94, 93, 108, 109), (102, 101, 116, 117), (95, 94, 109, 110), (103, 102, 117, 118), (96, 95, 110, 111), (613, 640, 300, 315), (97, 96, 111, 112), (90, 270, 105), (98, 97, 112, 113), (91, 90, 105, 106), (99, 98, 113, 114), (92, 91, 106, 107), (100, 99, 114, 115), (93, 92, 107, 108), (105, 270, 120), (113, 112, 127, 128), (106, 105, 120, 121), (114, 113, 128, 129), (107, 106, 121, 122), (115, 114, 129, 130), (108, 107, 122, 123), (116, 115, 130, 131), (109, 108, 123, 124), (117, 116, 131, 132), (110, 109, 124, 125), (118, 117, 132, 133), (111, 110, 125, 126), (617, 638, 134, 149), (112, 111, 126, 127), (124, 123, 138, 139), (132, 131, 146, 147), (125, 124, 139, 140), (133, 132, 147, 148), (126, 125, 140, 141), (615, 625, 28, 43), (127, 126, 141, 142), (120, 270, 135), (128, 127, 142, 143), (121, 120, 135, 136), (129, 128, 143, 144), (122, 121, 136, 137), (130, 129, 144, 145), (123, 122, 137, 138), (131, 130, 145, 146), (143, 142, 157, 158), (136, 135, 150, 151), (144, 143, 158, 159), (137, 136, 151, 152), (145, 144, 159, 160), (138, 137, 152, 153), (146, 145, 160, 161), (139, 138, 153, 154), (147, 146, 161, 162), (140, 139, 154, 155), (148, 147, 162, 163), (141, 140, 155, 156), (616, 639, 375, 390), (142, 141, 156, 157), (135, 270, 150), (162, 161, 176, 177), (155, 154, 169, 170), (163, 162, 177, 178), (156, 155, 170, 171), (632, 622, 209, 224), (157, 156, 171, 172), (150, 270, 165), (158, 157, 172, 173), (151, 150, 165, 166), (159, 158, 173, 174), (152, 151, 166, 167), (160, 159, 174, 175), (153, 152, 167, 168), (161, 160, 175, 176), (154, 153, 168, 169), (166, 165, 180, 181), (174, 173, 188, 189), (167, 166, 181, 182), (175, 174, 189, 190), (168, 167, 182, 183), (176, 175, 190, 191), (169, 168, 183, 184), (177, 176, 191, 192), (170, 169, 184, 185), (178, 177, 192, 193), (171, 170, 185, 186), (633, 626, 330, 345), (172, 171, 186, 187), (165, 270, 180), (173, 172, 187, 188), (185, 184, 199, 200), (193, 192, 207, 208), (186, 185, 200, 201), (634, 630, 164, 179), (187, 186, 201, 202), (180, 270, 195), (188, 187, 202, 203), (181, 180, 195, 196), (189, 188, 203, 204), (182, 181, 196, 197), (190, 189, 204, 205), (183, 182, 197, 198), (191, 190, 205, 206), (184, 183, 198, 199), (192, 191, 206, 207), (204, 203, 218, 219), (197, 196, 211, 212), (205, 204, 219, 220), (198, 197, 212, 213), (206, 205, 220, 221), (199, 198, 213, 214), (207, 206, 221, 222), (200, 199, 214, 215), (208, 207, 222, 223), (201, 200, 215, 216), (618, 623, 254, 269), (202, 201, 216, 217), (195, 270, 210), (203, 202, 217, 218), (196, 195, 210, 211), (223, 222, 237, 238), (216, 215, 230, 231), (635, 628, 58, 73), (217, 216, 231, 232), (210, 270, 225), (218, 217, 232, 233), (211, 210, 225, 226), (219, 218, 233, 234), (212, 211, 226, 227), (220, 219, 234, 235), (213, 212, 227, 228), (221, 220, 235, 236), (214, 213, 228, 229), (222, 221, 236, 237), (215, 214, 229, 230), (235, 234, 249, 250), (228, 227, 242, 243), (236, 235, 250, 251), (229, 228, 243, 244), (237, 236, 251, 252), (230, 229, 244, 245), (238, 237, 252, 253), (231, 230, 245, 246), (636, 629, 405, 420), (232, 231, 246, 247), (225, 270, 240), (233, 232, 247, 248), (226, 225, 240, 241), (234, 233, 248, 249), (227, 226, 241, 242), (637, 624, 89, 104), (247, 246, 261, 262), (240, 270, 255), (248, 247, 262, 263), (241, 240, 255, 256), (249, 248, 263, 264), (242, 241, 256, 257), (250, 249, 264, 265), (243, 242, 257, 258), (251, 250, 265, 266), (244, 243, 258, 259), (252, 251, 266, 267), (245, 244, 259, 260), (253, 252, 267, 268), (246, 245, 260, 261), (258, 257, 273, 274), (266, 265, 281, 282), (259, 258, 274, 275), (267, 266, 282, 283), (260, 259, 275, 276), (268, 267, 283, 284), (261, 260, 276, 277), (638, 619, 119, 134), (262, 261, 277, 278), (255, 270, 271), (263, 262, 278, 279), (256, 255, 271, 272), (264, 263, 279, 280), (257, 256, 272, 273), (265, 264, 280, 281), (278, 277, 292, 293), (271, 270, 286), (279, 278, 293, 294), (272, 271, 286, 287), (280, 279, 294, 295), (273, 272, 287, 288), (281, 280, 295, 296), (274, 273, 288, 289), (282, 281, 296, 297), (275, 274, 289, 290), (283, 282, 297, 298), (276, 275, 290, 291), (284, 283, 298, 299), (277, 276, 291, 292), (639, 620, 360, 375), (297, 296, 311, 312), (290, 289, 304, 305), (298, 297, 312, 313), (291, 290, 305, 306), (299, 298, 313, 314), (292, 291, 306, 307), (640, 631, 285, 300), (293, 292, 307, 308), (286, 270, 301), (294, 293, 308, 309), (287, 286, 301, 302), (295, 294, 309, 310), (288, 287, 302, 303), (296, 295, 310, 311), (289, 288, 303, 304), (301, 270, 316), (309, 308, 323, 324), (302, 301, 316, 317), (310, 309, 324, 325), (303, 302, 317, 318), (311, 310, 325, 326), (304, 303, 318, 319), (312, 311, 326, 327), (305, 304, 319, 320), (313, 312, 327, 328), (306, 305, 320, 321), (314, 313, 328, 329), (307, 306, 321, 322), (621, 627, 450, 465), (308, 307, 322, 323), (320, 319, 334, 335), (328, 327, 342, 343), (321, 320, 335, 336), (329, 328, 343, 344), (322, 321, 336, 337), (622, 609, 194, 209), (323, 322, 337, 338), (316, 270, 331), (324, 323, 338, 339), (317, 316, 331, 332), (325, 324, 339, 340), (318, 317, 332, 333), (326, 325, 340, 341), (319, 318, 333, 334), (327, 326, 341, 342), (339, 338, 353, 354), (332, 331, 346, 347), (340, 339, 354, 355), (333, 332, 347, 348), (341, 340, 355, 356), (334, 333, 348, 349), (342, 341, 356, 357), (335, 334, 349, 350), (343, 342, 357, 358), (336, 335, 350, 351), (344, 343, 358, 359), (337, 336, 351, 352), (623, 610, 239, 254), (338, 337, 352, 353), (331, 270, 346), (358, 357, 372, 373), (351, 350, 365, 366), (359, 358, 373, 374), (352, 351, 366, 367), (624, 611, 74, 89), (353, 352, 367, 368), (346, 270, 361), (354, 353, 368, 369), (347, 346, 361, 362), (355, 354, 369, 370), (348, 347, 362, 363), (356, 355, 370, 371), (349, 348, 363, 364), (357, 356, 371, 372), (350, 349, 364, 365), (370, 369, 384, 385), (363, 362, 377, 378), (371, 370, 385, 386), (364, 363, 378, 379), (372, 371, 386, 387), (365, 364, 379, 380), (373, 372, 387, 388), (366, 365, 380, 381), (374, 373, 388, 389), (367, 366, 381, 382), (625, 612, 480, 28), (368, 367, 382, 383), (361, 270, 376), (619, 637, 104, 119), (369, 368, 383, 384), (362, 361, 376, 377), (389, 388, 403, 404), (382, 381, 396, 397), (626, 613, 315, 330), (383, 382, 397, 398), (376, 270, 391), (611, 635, 73, 74), (384, 383, 398, 399), (377, 376, 391, 392), (385, 384, 399, 400), (378, 377, 392, 393), (386, 385, 400, 401), (379, 378, 393, 394), (387, 386, 401, 402), (380, 379, 394, 395), (388, 387, 402, 403), (381, 380, 395, 396), (393, 392, 407, 408), (401, 400, 415, 416), (394, 393, 408, 409), (402, 401, 416, 417), (395, 394, 409, 410), (403, 402, 417, 418), (396, 395, 410, 411), (404, 403, 418, 419), (397, 396, 411, 412), (627, 614, 435, 450), (398, 397, 412, 413), (391, 270, 406), (614, 636, 420, 435), (399, 398, 413, 414), (392, 391, 406, 407), (400, 399, 414, 415), (412, 411, 426, 427), (628, 615, 43, 58), (413, 412, 427, 428), (406, 270, 421), (610, 632, 224, 239), (414, 413, 428, 429), (407, 406, 421, 422), (415, 414, 429, 430), (408, 407, 422, 423), (416, 415, 430, 431), (409, 408, 423, 424), (417, 416, 431, 432), (410, 409, 424, 425), (418, 417, 432, 433), (411, 410, 425, 426), (419, 418, 433, 434), (431, 430, 445, 446), (424, 423, 438, 439), (432, 431, 446, 447), (425, 424, 439, 440), (433, 432, 447, 448), (426, 425, 440, 441), (434, 433, 448, 449), (427, 426, 441, 442), (629, 616, 390, 405), (428, 427, 442, 443), (421, 270, 436), (620, 633, 345, 360), (429, 428, 443, 444), (422, 421, 436, 437), (430, 429, 444, 445), (423, 422, 437, 438), (630, 617, 149, 164), (443, 442, 457, 458), (436, 270, 451), (612, 621, 465, 480), (444, 443, 458, 459), (437, 436, 451, 452), (445, 444, 459, 460), (438, 437, 452, 453), (446, 445, 460, 461), (439, 438, 453, 454), (447, 446, 461, 462), (440, 439, 454, 455), (448, 447, 462, 463), (441, 440, 455, 456), (449, 448, 463, 464), (442, 441, 456, 457), (454, 453, 468, 469), (462, 461, 476, 477), (455, 454, 469, 470), (463, 462, 477, 478), (456, 455, 470, 471), (464, 463, 478, 479), (457, 456, 471, 472), (631, 618, 269, 285), (458, 457, 472, 473), (451, 270, 466), (459, 458, 473, 474), (452, 451, 466, 467), (460, 459, 474, 475), (453, 452, 467, 468), (461, 460, 475, 476), (641, 642, 504, 505), (643, 644, 510, 511), (645, 646, 494, 495), (644, 647, 509, 510), (648, 649, 497, 498), (650, 651, 488, 489), (652, 653, 485, 486), (647, 654, 508, 509), (655, 648, 498, 499), (656, 643, 511, 512), (657, 655, 499, 500), (651, 658, 487, 488), (659, 660, 492, 493), (661, 662, 501, 502), (663, 650, 489, 490), (664, 661, 502, 503), (665, 656, 512, 481), (658, 652, 486, 487), (642, 664, 503, 504), (660, 666, 491, 492), (649, 667, 496, 497), (668, 665, 481, 482), (669, 670, 506, 507), (670, 641, 505, 506), (666, 663, 490, 491), (646, 659, 493, 494), (662, 657, 500, 501), (653, 671, 484, 485), (671, 672, 483, 484), (654, 669, 507, 508), (667, 645, 495, 496), (672, 668, 482, 483), (500, 499, 531, 532), (485, 484, 516, 517), (499, 498, 530, 531), (488, 487, 519, 520), (502, 501, 533, 534), (487, 486, 518, 519), (501, 500, 532, 533), (490, 489, 521, 522), (504, 503, 535, 536), (489, 488, 520, 521), (503, 502, 534, 535), (492, 491, 523, 524), (506, 505, 537, 538), (491, 490, 522, 523), (505, 504, 536, 537), (494, 493, 525, 526), (508, 507, 539, 540), (493, 492, 524, 525), (482, 481, 513, 514), (507, 506, 538, 539), (496, 495, 527, 528), (481, 512, 544, 513), (510, 509, 541, 542), (495, 494, 526, 527), (484, 483, 515, 516), (509, 508, 540, 541), (498, 497, 529, 530), (483, 482, 514, 515), (512, 511, 543, 544), (497, 496, 528, 529), (486, 485, 517, 518), (511, 510, 542, 543), (724, 705, 564, 565), (725, 706, 553, 554), (726, 707, 567, 568), (706, 708, 552, 553), (707, 709, 566, 567), (727, 710, 555, 556), (728, 711, 569, 570), (710, 725, 554, 555), (711, 726, 568, 569), (729, 712, 557, 558), (730, 713, 571, 572), (712, 727, 556, 557), (731, 714, 545, 546), (713, 728, 570, 571), (732, 715, 559, 560), (714, 716, 576, 545), (733, 717, 573, 574), (715, 729, 558, 559), (734, 718, 547, 548), (717, 730, 572, 573), (735, 719, 561, 562), (718, 731, 546, 547), (716, 720, 575, 576), (719, 732, 560, 561), (736, 721, 549, 550), (720, 733, 574, 575), (705, 722, 563, 564), (721, 734, 548, 549), (722, 735, 562, 563), (708, 723, 551, 552), (709, 724, 565, 566), (723, 736, 550, 551), (545, 576, 575, 574, 573, 572, 571, 570, 569, 568, 567, 566, 565, 564, 563, 562, 561, 560, 559, 558, 557, 556, 555, 554, 553, 552, 551, 550, 549, 548, 547, 546), (208, 223, 597, 596), (13, 27, 577, 585), (329, 344, 595, 594), (133, 148, 599, 606), (88, 103, 593, 592), (253, 268, 598, 581), (449, 464, 591, 590), (57, 72, 602, 589), (42, 57, 589, 588), (419, 434, 601, 583), (163, 178, 587, 586), (374, 389, 603, 604), (479, 13, 585, 584), (404, 419, 583, 582), (238, 253, 581, 580), (284, 299, 579, 578), (27, 42, 588, 577), (193, 208, 596, 608), (118, 133, 606, 607), (359, 374, 604, 605), (389, 404, 582, 603), (72, 88, 592, 602), (434, 449, 590, 601), (223, 238, 580, 597), (314, 329, 594, 600), (148, 163, 586, 599), (268, 284, 578, 598), (103, 118, 607, 593), (464, 479, 584, 591), (344, 359, 605, 595), (178, 193, 608, 587), (299, 314, 600, 579), (596, 597, 618, 631), (585, 577, 621, 612), (594, 595, 617, 630), (606, 599, 633, 620), (592, 593, 616, 629), (581, 598, 632, 610), (590, 591, 615, 628), (589, 602, 636, 614), (588, 589, 614, 627), (583, 601, 635, 611), (586, 587, 613, 626), (604, 603, 637, 619), (584, 585, 612, 625), (582, 583, 611, 624), (580, 581, 610, 623), (578, 579, 609, 622), (577, 588, 627, 621), (608, 596, 631, 640), (607, 606, 620, 639), (605, 604, 619, 638), (603, 582, 624, 637), (602, 592, 629, 636), (601, 590, 628, 635), (597, 580, 623, 618), (600, 594, 630, 634), (599, 586, 626, 633), (598, 578, 622, 632), (593, 607, 639, 616), (591, 584, 625, 615), (595, 605, 638, 617), (587, 608, 640, 613), (579, 600, 634, 609), (58, 43, 668, 672), (239, 224, 645, 667), (420, 405, 669, 654), (73, 58, 672, 671), (74, 73, 671, 653), (315, 300, 657, 662), (209, 194, 659, 646), (164, 149, 663, 666), (390, 375, 641, 670), (405, 390, 670, 669), (43, 28, 665, 668), (254, 239, 667, 649), (179, 164, 666, 660), (360, 345, 664, 642), (104, 89, 652, 658), (28, 480, 656, 665), (345, 330, 661, 664), (149, 134, 650, 663), (330, 315, 662, 661), (194, 179, 660, 659), (119, 104, 658, 651), (300, 285, 655, 657), (480, 465, 643, 656), (285, 269, 648, 655), (435, 420, 654, 647), (89, 74, 653, 652), (134, 119, 651, 650), (269, 254, 649, 648), (450, 435, 647, 644), (224, 209, 646, 645), (465, 450, 644, 643), (375, 360, 642, 641), (519, 518, 701, 704), (534, 533, 673, 680), (520, 519, 704, 679), (531, 530, 698, 703), (517, 516, 696, 702), (532, 531, 703, 674), (543, 542, 694, 700), (518, 517, 702, 701), (529, 528, 691, 699), (544, 543, 700, 693), (515, 514, 689, 697), (530, 529, 699, 698), (541, 540, 687, 695), (516, 515, 697, 696), (527, 526, 685, 692), (542, 541, 695, 694), (513, 544, 693, 690), (528, 527, 692, 691), (539, 538, 683, 688), (514, 513, 690, 689), (525, 524, 681, 686), (540, 539, 688, 687), (526, 525, 686, 685), (537, 536, 677, 684), (523, 522, 675, 682), (538, 537, 684, 683), (524, 523, 682, 681), (535, 534, 680, 678), (521, 520, 679, 676), (536, 535, 678, 677), (522, 521, 676, 675), (533, 532, 674, 673), (704, 701, 736, 723), (680, 673, 724, 709), (679, 704, 723, 708), (703, 698, 735, 722), (702, 696, 734, 721), (674, 703, 722, 705), (700, 694, 733, 720), (701, 702, 721, 736), (699, 691, 732, 719), (693, 700, 720, 716), (697, 689, 731, 718), (698, 699, 719, 735), (695, 687, 730, 717), (696, 697, 718, 734), (692, 685, 729, 715), (694, 695, 717, 733), (690, 693, 716, 714), (691, 692, 715, 732), (688, 683, 728, 713), (689, 690, 714, 731), (686, 681, 727, 712), (687, 688, 713, 730), (685, 686, 712, 729), (684, 677, 726, 711), (682, 675, 725, 710), (683, 684, 711, 728), (681, 682, 710, 727), (678, 680, 709, 707), (676, 679, 708, 706), (677, 678, 707, 726), (675, 676, 706, 725), (673, 674, 705, 724)])
me_sphere.polygons.foreach_set('use_smooth', [True] * 737)
_uv = me_sphere.uv_layers.new(name='UVMap')
_uv.uv.foreach_set('vector', [0.668, 0.2227, 0.668, 0.3086, 0.6465, 0.3086, 0.6465, 0.2227, 0.668, 0.8535, 0.668, 0.916, 0.6465, 0.916, 0.6465, 0.8535, 0.668, 0.1465, 0.668, 0.2227, 0.6465, 0.2227, 0.6465, 0.1465, 0.668, 0.7773, 0.668, 0.8535, 0.6465, 0.8535, 0.6465, 0.7773, 0.668, 0.08398, 0.668, 0.1465, 0.6465, 0.1465, 0.6465, 0.08398, 0.668, 0.6914, 0.668, 0.7773, 0.6465, 0.7773, 0.6465, 0.6914, 0.668, 0.03809, 0.668, 0.08398, 0.6465, 0.08398, 0.6465, 0.03809, 0.668, 0.5977, 0.668, 0.6914, 0.6465, 0.6914, 0.6465, 0.5977, 0.668, 0.5, 0.668, 0.5977, 0.6465, 0.5977, 0.6465, 0.5, 0.668, 0.9902, 1.0, 1.0, 0.6465, 0.9902, 0.668, 0.4023, 0.668, 0.5, 0.6465, 0.5, 0.6465, 0.4023, 0.668, 0.9619, 0.668, 0.9902, 0.6465, 0.9902, 0.6465, 0.9619, 0.668, 0.3086, 0.668, 0.4023, 0.6465, 0.4023, 0.6465, 0.3086, 0.668, 0.916, 0.668, 0.9619, 0.6465, 0.9619, 0.6465, 0.916, 0.6465, 0.3086, 0.6465, 0.4023, 0.626, 0.4023, 0.626, 0.3086, 0.6465, 0.916, 0.6465, 0.9619, 0.626, 0.9619, 0.626, 0.916, 0.6465, 0.2227, 0.6465, 0.3086, 0.626, 0.3086, 0.626, 0.2227, 0.6465, 0.8535, 0.6465, 0.916, 0.626, 0.916, 0.626, 0.8535, 0.6465, 0.1465, 0.6465, 0.2227, 0.626, 0.2227, 0.626, 0.1465, 0.6465, 0.7773, 0.6465, 0.8535, 0.626, 0.8535, 0.626, 0.7773, 0.6465, 0.08398, 0.6465, 0.1465, 0.626, 0.1465, 0.626, 0.08398, 0.6465, 0.6914, 0.6465, 0.7773, 0.626, 0.7773, 0.626, 0.6914, 0.6465, 0.03809, 0.6465, 0.08398, 0.626, 0.08398, 0.626, 0.03809, 0.6465, 0.5977, 0.6465, 0.6914, 0.626, 0.6914, 0.626, 0.5977, 0.6465, 0.5, 0.6465, 0.5977, 0.626, 0.5977, 0.626, 0.5, 0.6465, 0.9902, 0.332, 1.0, 0.626, 0.9902, 0.6465, 0.4023, 0.6465, 0.5, 0.626, 0.5, 0.626, 0.4023, 0.6465, 0.9619, 0.6465, 0.9902, 0.626, 0.9902, 0.626, 0.9619, 0.626, 0.03809, 0.626, 0.08398, 0.6055, 0.08398, 0.6055, 0.03809, 0.626, 0.5977, 0.626, 0.6914, 0.6055, 0.6914, 0.6055, 0.5977, 0.626, 0.5, 0.626, 0.5977, 0.6055, 0.5977, 0.6055, 0.5, 0.626, 0.9902, 0.332, 1.0, 0.6055, 0.9902, 0.626, 0.4023, 0.626, 0.5, 0.6055, 0.5, 0.6055, 0.4023, 0.626, 0.9619, 0.626, 0.9902, 0.6055, 0.9902, 0.6055, 0.9619, 0.626, 0.3086, 0.626, 0.4023, 0.6055, 0.4023, 0.6055, 0.3086, 0.626, 0.916, 0.626, 0.9619, 0.6055, 0.9619, 0.6055, 0.916, 0.626, 0.2227, 0.626, 0.3086, 0.6055, 0.3086, 0.6055, 0.2227, 0.626, 0.8535, 0.626, 0.916, 0.6055, 0.916, 0.6055, 0.8535, 0.626, 0.1465, 0.626, 0.2227, 0.6055, 0.2227, 0.6055, 0.1465, 0.626, 0.7773, 0.626, 0.8535, 0.6055, 0.8535, 0.6055, 0.7773, 0.626, 0.08398, 0.626, 0.1465, 0.6055, 0.1465, 0.6055, 0.08398, 0.626, 0.6914, 0.626, 0.7773, 0.6055, 0.7773, 0.6055, 0.6914, 0.6055, 0.916, 0.6055, 0.9619, 0.584, 0.9619, 0.584, 0.916, 0.6055, 0.2227, 0.6055, 0.3086, 0.584, 0.3086, 0.584, 0.2227, 0.6055, 0.8535, 0.6055, 0.916, 0.584, 0.916, 0.584, 0.8535, 0.6055, 0.1465, 0.6055, 0.2227, 0.584, 0.2227, 0.584, 0.1465, 0.6055, 0.7773, 0.6055, 0.8535, 0.584, 0.8535, 0.584, 0.7773, 0.6055, 0.08398, 0.6055, 0.1465, 0.584, 0.1465, 0.584, 0.08398, 0.6055, 0.6914, 0.6055, 0.7773, 0.584, 0.7773, 0.584, 0.6914, 0.6055, 0.03809, 0.6055, 0.08398, 0.584, 0.08398, 0.584, 0.03809, 0.6055, 0.5977, 0.6055, 0.6914, 0.584, 0.6914, 0.584, 0.5977, 0.6055, 0.5, 0.6055, 0.5977, 0.584, 0.5977, 0.584, 0.5, 0.6055, 0.9902, 0.332, 1.0, 0.584, 0.9902, 0.6055, 0.4023, 0.6055, 0.5, 0.584, 0.5, 0.584, 0.4023, 0.6055, 0.9619, 0.6055, 0.9902, 0.584, 0.9902, 0.584, 0.9619, 0.6055, 0.3086, 0.6055, 0.4023, 0.584, 0.4023, 0.584, 0.3086, 0.584, 0.5977, 0.584, 0.6914, 0.5635, 0.6914, 0.5635, 0.5977, 0.584, 0.5, 0.584, 0.5977, 0.5635, 0.5977, 0.5635, 0.5, 0.584, 0.9902, 0.332, 1.0, 0.5635, 0.9902, 0.584, 0.4023, 0.584, 0.5, 0.5635, 0.5, 0.5635, 0.4023, 0.584, 0.9619, 0.584, 0.9902, 0.5635, 0.9902, 0.5635, 0.9619, 0.584, 0.3086, 0.584, 0.4023, 0.5635, 0.4023, 0.5635, 0.3086, 0.584, 0.916, 0.584, 0.9619, 0.5635, 0.9619, 0.5635, 0.916, 0.584, 0.2227, 0.584, 0.3086, 0.5635, 0.3086, 0.5635, 0.2227, 0.584, 0.8535, 0.584, 0.916, 0.5635, 0.916, 0.5635, 0.8535, 0.584, 0.1465, 0.584, 0.2227, 0.5635, 0.2227, 0.5635, 0.1465, 0.584, 0.7773, 0.584, 0.8535, 0.5635, 0.8535, 0.5635, 0.7773, 0.584, 0.08398, 0.584, 0.1465, 0.5635, 0.1465, 0.5635, 0.08398, 0.584, 0.6914, 0.584, 0.7773, 0.5635, 0.7773, 0.5635, 0.6914, 0.584, 0.03809, 0.584, 0.08398, 0.5635, 0.08398, 0.5635, 0.03809, 0.5635, 0.2227, 0.5635, 0.3086, 0.543, 0.3086, 0.543, 0.2227, 0.5635, 0.8535, 0.5635, 0.916, 0.543, 0.916, 0.543, 0.8535, 0.5635, 0.1465, 0.5635, 0.2227, 0.543, 0.2227, 0.543, 0.1465, 0.5635, 0.7773, 0.5635, 0.8535, 0.543, 0.8535, 0.543, 0.7773, 0.5635, 0.08398, 0.5635, 0.1465, 0.543, 0.1465, 0.543, 0.08398, 0.5635, 0.6914, 0.5635, 0.7773, 0.543, 0.7773, 0.543, 0.6914, 0.5635, 0.03809, 0.5635, 0.08398, 0.543, 0.08398, 0.543, 0.03809, 0.5635, 0.5977, 0.5635, 0.6914, 0.543, 0.6914, 0.543, 0.5977, 0.5635, 0.5, 0.5635, 0.5977, 0.543, 0.5977, 0.543, 0.5, 0.5635, 0.9902, 0.332, 1.0, 0.543, 0.9902, 0.5635, 0.4023, 0.5635, 0.5, 0.543, 0.5, 0.543, 0.4023, 0.5635, 0.9619, 0.5635, 0.9902, 0.543, 0.9902, 0.543, 0.9619, 0.5635, 0.3086, 0.5635, 0.4023, 0.543, 0.4023, 0.543, 0.3086, 0.5635, 0.916, 0.5635, 0.9619, 0.543, 0.9619, 0.543, 0.916, 0.1464, 0.1464, 0.08427, 0.2222, 0.08427, 0.2222, 0.1464, 0.1464, 0.543, 0.5, 0.543, 0.5977, 0.5215, 0.5977, 0.5215, 0.5, 0.543, 0.9902, 0.332, 1.0, 0.5215, 0.9902, 0.543, 0.4023, 0.543, 0.5, 0.5215, 0.5, 0.5215, 0.4023, 0.543, 0.9619, 0.543, 0.9902, 0.5215, 0.9902, 0.5215, 0.9619, 0.543, 0.3086, 0.543, 0.4023, 0.5215, 0.4023, 0.5215, 0.3086, 0.543, 0.916, 0.543, 0.9619, 0.5215, 0.9619, 0.5215, 0.916, 0.543, 0.2227, 0.543, 0.3086, 0.5215, 0.3086, 0.5215, 0.2227, 0.543, 0.8535, 0.543, 0.916, 0.5215, 0.916, 0.5215, 0.8535, 0.543, 0.1465, 0.543, 0.2227, 0.5215, 0.2227, 0.5215, 0.1465, 0.543, 0.7773, 0.543, 0.8535, 0.5215, 0.8535, 0.5215, 0.7773, 0.543, 0.08398, 0.543, 0.1465, 0.5215, 0.1465, 0.5215, 0.08398, 0.543, 0.6914, 0.543, 0.7773, 0.5215, 0.7773, 0.5215, 0.6914, 0.543, 0.03809, 0.543, 0.08398, 0.5215, 0.08398, 0.5215, 0.03809, 0.543, 0.5977, 0.543, 0.6914, 0.5215, 0.6914, 0.5215, 0.5977, 0.5215, 0.1465, 0.5215, 0.2227, 0.501, 0.2227, 0.501, 0.1465, 0.5215, 0.7773, 0.5215, 0.8535, 0.501, 0.8535, 0.501, 0.7773, 0.5215, 0.08398, 0.5215, 0.1465, 0.501, 0.1465, 0.501, 0.08398, 0.5215, 0.6914, 0.5215, 0.7773, 0.501, 0.7773, 0.501, 0.6914, 0.5215, 0.03809, 0.5215, 0.08398, 0.501, 0.08398, 0.501, 0.03809, 0.5215, 0.5977, 0.5215, 0.6914, 0.501, 0.6914, 0.501, 0.5977, 0.8536, 0.1464, 0.7778, 0.08427, 0.7778, 0.08427, 0.8536, 0.1464, 0.5215, 0.5, 0.5215, 0.5977, 0.501, 0.5977, 0.501, 0.5, 0.5215, 0.9902, 0.332, 1.0, 0.501, 0.9902, 0.5215, 0.4023, 0.5215, 0.5, 0.501, 0.5, 0.501, 0.4023, 0.5215, 0.9619, 0.5215, 0.9902, 0.501, 0.9902, 0.501, 0.9619, 0.5215, 0.3086, 0.5215, 0.4023, 0.501, 0.4023, 0.501, 0.3086, 0.5215, 0.916, 0.5215, 0.9619, 0.501, 0.9619, 0.501, 0.916, 0.5215, 0.2227, 0.5215, 0.3086, 0.501, 0.3086, 0.501, 0.2227, 0.5215, 0.8535, 0.5215, 0.916, 0.501, 0.916, 0.501, 0.8535, 0.501, 0.9902, 0.332, 1.0, 0.4795, 0.9902, 0.501, 0.4023, 0.501, 0.5, 0.4795, 0.5, 0.4795, 0.4023, 0.501, 0.9619, 0.501, 0.9902, 0.4795, 0.9902, 0.4795, 0.9619, 0.501, 0.3086, 0.501, 0.4023, 0.4795, 0.4023, 0.4795, 0.3086, 0.501, 0.916, 0.501, 0.9619, 0.4795, 0.9619, 0.4795, 0.916, 0.501, 0.2227, 0.501, 0.3086, 0.4795, 0.3086, 0.4795, 0.2227, 0.501, 0.8535, 0.501, 0.916, 0.4795, 0.916, 0.4795, 0.8535, 0.501, 0.1465, 0.501, 0.2227, 0.4795, 0.2227, 0.4795, 0.1465, 0.501, 0.7773, 0.501, 0.8535, 0.4795, 0.8535, 0.4795, 0.7773, 0.501, 0.08398, 0.501, 0.1465, 0.4795, 0.1465, 0.4795, 0.08398, 0.501, 0.6914, 0.501, 0.7773, 0.4795, 0.7773, 0.4795, 0.6914, 0.501, 0.03809, 0.501, 0.08398, 0.4795, 0.08398, 0.4795, 0.03809, 0.501, 0.5977, 0.501, 0.6914, 0.4795, 0.6914, 0.4795, 0.5977, 0.009607, 0.4025, 0.0, 0.5, 0.0, 0.5, 0.009607, 0.4025, 0.501, 0.5, 0.501, 0.5977, 0.4795, 0.5977, 0.4795, 0.5, 0.4795, 0.7773, 0.4795, 0.8535, 0.459, 0.8535, 0.459, 0.7773, 0.4795, 0.08398, 0.4795, 0.1465, 0.459, 0.1465, 0.459, 0.08398, 0.4795, 0.6914, 0.4795, 0.7773, 0.459, 0.7773, 0.459, 0.6914, 0.4795, 0.03809, 0.4795, 0.08398, 0.459, 0.08398, 0.459, 0.03809, 0.4795, 0.5977, 0.4795, 0.6914, 0.459, 0.6914, 0.459, 0.5977, 0.4025, 0.9904, 0.5, 1.0, 0.5, 1.0, 0.4025, 0.9904, 0.4795, 0.5, 0.4795, 0.5977, 0.459, 0.5977, 0.459, 0.5, 0.4795, 0.9902, 0.332, 1.0, 0.459, 0.9902, 0.4795, 0.4023, 0.4795, 0.5, 0.459, 0.5, 0.459, 0.4023, 0.4795, 0.9619, 0.4795, 0.9902, 0.459, 0.9902, 0.459, 0.9619, 0.4795, 0.3086, 0.4795, 0.4023, 0.459, 0.4023, 0.459, 0.3086, 0.4795, 0.916, 0.4795, 0.9619, 0.459, 0.9619, 0.459, 0.916, 0.4795, 0.2227, 0.4795, 0.3086, 0.459, 0.3086, 0.459, 0.2227, 0.4795, 0.8535, 0.4795, 0.916, 0.459, 0.916, 0.459, 0.8535, 0.4795, 0.1465, 0.4795, 0.2227, 0.459, 0.2227, 0.459, 0.1465, 0.459, 0.4023, 0.459, 0.5, 0.4385, 0.5, 0.4385, 0.4023, 0.459, 0.9619, 0.459, 0.9902, 0.4385, 0.9902, 0.4385, 0.9619, 0.459, 0.3086, 0.459, 0.4023, 0.4385, 0.4023, 0.4385, 0.3086, 0.459, 0.916, 0.459, 0.9619, 0.4385, 0.9619, 0.4385, 0.916, 0.459, 0.2227, 0.459, 0.3086, 0.4385, 0.3086, 0.4385, 0.2227, 0.459, 0.8535, 0.459, 0.916, 0.4385, 0.916, 0.4385, 0.8535, 0.459, 0.1465, 0.459, 0.2227, 0.4385, 0.2227, 0.4385, 0.1465, 0.459, 0.7773, 0.459, 0.8535, 0.4385, 0.8535, 0.4385, 0.7773, 0.459, 0.08398, 0.459, 0.1465, 0.4385, 0.1465, 0.4385, 0.08398, 0.459, 0.6914, 0.459, 0.7773, 0.4385, 0.7773, 0.4385, 0.6914, 0.459, 0.03809, 0.459, 0.08398, 0.4385, 0.08398, 0.4385, 0.03809, 0.459, 0.5977, 0.459, 0.6914, 0.4385, 0.6914, 0.4385, 0.5977, 0.9904, 0.5975, 1.0, 0.5, 1.0, 0.5, 0.9904, 0.5975, 0.459, 0.5, 0.459, 0.5977, 0.4385, 0.5977, 0.4385, 0.5, 0.459, 0.9902, 0.332, 1.0, 0.4385, 0.9902, 0.4385, 0.08398, 0.4385, 0.1465, 0.417, 0.1465, 0.417, 0.08398, 0.4385, 0.6914, 0.4385, 0.7773, 0.417, 0.7773, 0.417, 0.6914, 0.4385, 0.03809, 0.4385, 0.08398, 0.417, 0.08398, 0.417, 0.03809, 0.4385, 0.5977, 0.4385, 0.6914, 0.417, 0.6914, 0.417, 0.5977, 0.3087, 0.03806, 0.2222, 0.08427, 0.2222, 0.08427, 0.3087, 0.03806, 0.4385, 0.5, 0.4385, 0.5977, 0.417, 0.5977, 0.417, 0.5, 0.4385, 0.9902, 0.332, 1.0, 0.417, 0.9902, 0.4385, 0.4023, 0.4385, 0.5, 0.417, 0.5, 0.417, 0.4023, 0.4385, 0.9619, 0.4385, 0.9902, 0.417, 0.9902, 0.417, 0.9619, 0.4385, 0.3086, 0.4385, 0.4023, 0.417, 0.4023, 0.417, 0.3086, 0.4385, 0.916, 0.4385, 0.9619, 0.417, 0.9619, 0.417, 0.916, 0.4385, 0.2227, 0.4385, 0.3086, 0.417, 0.3086, 0.417, 0.2227, 0.4385, 0.8535, 0.4385, 0.916, 0.417, 0.916, 0.417, 0.8535, 0.4385, 0.1465, 0.4385, 0.2227, 0.417, 0.2227, 0.417, 0.1465, 0.4385, 0.7773, 0.4385, 0.8535, 0.417, 0.8535, 0.417, 0.7773, 0.417, 0.9619, 0.417, 0.9902, 0.3965, 0.9902, 0.3965, 0.9619, 0.417, 0.3086, 0.417, 0.4023, 0.3965, 0.4023, 0.3965, 0.3086, 0.417, 0.916, 0.417, 0.9619, 0.3965, 0.9619, 0.3965, 0.916, 0.417, 0.2227, 0.417, 0.3086, 0.3965, 0.3086, 0.3965, 0.2227, 0.417, 0.8535, 0.417, 0.916, 0.3965, 0.916, 0.3965, 0.8535, 0.417, 0.1465, 0.417, 0.2227, 0.3965, 0.2227, 0.3965, 0.1465, 0.417, 0.7773, 0.417, 0.8535, 0.3965, 0.8535, 0.3965, 0.7773, 0.417, 0.08398, 0.417, 0.1465, 0.3965, 0.1465, 0.3965, 0.08398, 0.417, 0.6914, 0.417, 0.7773, 0.3965, 0.7773, 0.3965, 0.6914, 0.417, 0.03809, 0.417, 0.08398, 0.3965, 0.08398, 0.3965, 0.03809, 0.417, 0.5977, 0.417, 0.6914, 0.3965, 0.6914, 0.3965, 0.5977, 0.9619, 0.3087, 0.9157, 0.2222, 0.9157, 0.2222, 0.9619, 0.3087, 0.417, 0.5, 0.417, 0.5977, 0.3965, 0.5977, 0.3965, 0.5, 0.417, 0.9902, 0.332, 1.0, 0.3965, 0.9902, 0.417, 0.4023, 0.417, 0.5, 0.3965, 0.5, 0.3965, 0.4023, 0.3965, 0.6914, 0.3965, 0.7773, 0.376, 0.7773, 0.376, 0.6914, 0.3965, 0.03809, 0.3965, 0.08398, 0.376, 0.08398, 0.376, 0.03809, 0.3965, 0.5977, 0.3965, 0.6914, 0.376, 0.6914, 0.376, 0.5977, 0.08427, 0.2222, 0.03806, 0.3087, 0.03806, 0.3087, 0.08427, 0.2222, 0.3965, 0.5, 0.3965, 0.5977, 0.376, 0.5977, 0.376, 0.5, 0.3965, 0.9902, 0.332, 1.0, 0.376, 0.9902, 0.3965, 0.4023, 0.3965, 0.5, 0.376, 0.5, 0.376, 0.4023, 0.3965, 0.9619, 0.3965, 0.9902, 0.376, 0.9902, 0.376, 0.9619, 0.3965, 0.3086, 0.3965, 0.4023, 0.376, 0.4023, 0.376, 0.3086, 0.3965, 0.916, 0.3965, 0.9619, 0.376, 0.9619, 0.376, 0.916, 0.3965, 0.2227, 0.3965, 0.3086, 0.376, 0.3086, 0.376, 0.2227, 0.3965, 0.8535, 0.3965, 0.916, 0.376, 0.916, 0.376, 0.8535, 0.3965, 0.1465, 0.3965, 0.2227, 0.376, 0.2227, 0.376, 0.1465, 0.3965, 0.7773, 0.3965, 0.8535, 0.376, 0.8535, 0.376, 0.7773, 0.3965, 0.08398, 0.3965, 0.1465, 0.376, 0.1465, 0.376, 0.08398, 0.376, 0.3086, 0.376, 0.4023, 0.3545, 0.4023, 0.3545, 0.3086, 0.376, 0.916, 0.376, 0.9619, 0.3545, 0.9619, 0.3545, 0.916, 0.376, 0.2227, 0.376, 0.3086, 0.3545, 0.3086, 0.3545, 0.2227, 0.376, 0.8535, 0.376, 0.916, 0.3545, 0.916, 0.3545, 0.8535, 0.376, 0.1465, 0.376, 0.2227, 0.3545, 0.2227, 0.3545, 0.1465, 0.376, 0.7773, 0.376, 0.8535, 0.3545, 0.8535, 0.3545, 0.7773, 0.376, 0.08398, 0.376, 0.1465, 0.3545, 0.1465, 0.3545, 0.08398, 0.376, 0.6914, 0.376, 0.7773, 0.3545, 0.7773, 0.3545, 0.6914, 0.376, 0.03809, 0.376, 0.08398, 0.3545, 0.08398, 0.3545, 0.03809, 0.376, 0.5977, 0.376, 0.6914, 0.3545, 0.6914, 0.3545, 0.5977, 0.5975, 0.009607, 0.5, 0.0, 0.5, 0.0, 0.5975, 0.009607, 0.376, 0.5, 0.376, 0.5977, 0.3545, 0.5977, 0.3545, 0.5, 0.376, 0.9902, 0.332, 1.0, 0.3545, 0.9902, 0.376, 0.4023, 0.376, 0.5, 0.3545, 0.5, 0.3545, 0.4023, 0.376, 0.9619, 0.376, 0.9902, 0.3545, 0.9902, 0.3545, 0.9619, 0.3545, 0.03809, 0.3545, 0.08398, 0.334, 0.08398, 0.334, 0.03809, 0.3545, 0.5977, 0.3545, 0.6914, 0.334, 0.6914, 0.334, 0.5977, 0.2222, 0.9157, 0.3087, 0.9619, 0.3087, 0.9619, 0.2222, 0.9157, 0.3545, 0.5, 0.3545, 0.5977, 0.334, 0.5977, 0.334, 0.5, 0.3545, 0.9902, 0.332, 1.0, 0.334, 0.9902, 0.3545, 0.4023, 0.3545, 0.5, 0.334, 0.5, 0.334, 0.4023, 0.3545, 0.9619, 0.3545, 0.9902, 0.334, 0.9902, 0.334, 0.9619, 0.3545, 0.3086, 0.3545, 0.4023, 0.334, 0.4023, 0.334, 0.3086, 0.3545, 0.916, 0.3545, 0.9619, 0.334, 0.9619, 0.334, 0.916, 0.3545, 0.2227, 0.3545, 0.3086, 0.334, 0.3086, 0.334, 0.2227, 0.3545, 0.8535, 0.3545, 0.916, 0.334, 0.916, 0.334, 0.8535, 0.3545, 0.1465, 0.3545, 0.2227, 0.334, 0.2227, 0.334, 0.1465, 0.3545, 0.7773, 0.3545, 0.8535, 0.334, 0.8535, 0.334, 0.7773, 0.3545, 0.08398, 0.3545, 0.1465, 0.334, 0.1465, 0.334, 0.08398, 0.3545, 0.6914, 0.3545, 0.7773, 0.334, 0.7773, 0.334, 0.6914, 0.334, 0.2227, 0.334, 0.3086, 0.3135, 0.3086, 0.3135, 0.2227, 0.334, 0.8535, 0.334, 0.916, 0.3135, 0.916, 0.3135, 0.8535, 0.334, 0.1465, 0.334, 0.2227, 0.3135, 0.2227, 0.3135, 0.1465, 0.334, 0.7773, 0.334, 0.8535, 0.3135, 0.8535, 0.3135, 0.7773, 0.334, 0.08398, 0.334, 0.1465, 0.3135, 0.1465, 0.3135, 0.08398, 0.334, 0.6914, 0.334, 0.7773, 0.3135, 0.7773, 0.3135, 0.6914, 0.334, 0.03809, 0.334, 0.08398, 0.3135, 0.08398, 0.3135, 0.03809, 0.334, 0.5977, 0.334, 0.6914, 0.3135, 0.6914, 0.3135, 0.5977, 0.9157, 0.7778, 0.9619, 0.6913, 0.9619, 0.6913, 0.9157, 0.7778, 0.334, 0.5, 0.334, 0.5977, 0.3135, 0.5977, 0.3135, 0.5, 0.334, 0.9902, 0.332, 1.0, 0.3135, 0.9902, 0.334, 0.4023, 0.334, 0.5, 0.3135, 0.5, 0.3135, 0.4023, 0.334, 0.9619, 0.334, 0.9902, 0.3135, 0.9902, 0.3135, 0.9619, 0.334, 0.3086, 0.334, 0.4023, 0.3135, 0.4023, 0.3135, 0.3086, 0.334, 0.916, 0.334, 0.9619, 0.3135, 0.9619, 0.3135, 0.916, 0.03806, 0.6913, 0.08427, 0.7778, 0.08427, 0.7778, 0.03806, 0.6913, 0.3135, 0.5, 0.3135, 0.5977, 0.292, 0.5977, 0.292, 0.5, 0.3135, 0.9902, 0.332, 1.0, 0.292, 0.9902, 0.3135, 0.4023, 0.3135, 0.5, 0.292, 0.5, 0.292, 0.4023, 0.3135, 0.9619, 0.3135, 0.9902, 0.292, 0.9902, 0.292, 0.9619, 0.3135, 0.3086, 0.3135, 0.4023, 0.292, 0.4023, 0.292, 0.3086, 0.3135, 0.916, 0.3135, 0.9619, 0.292, 0.9619, 0.292, 0.916, 0.3135, 0.2227, 0.3135, 0.3086, 0.292, 0.3086, 0.292, 0.2227, 0.3135, 0.8535, 0.3135, 0.916, 0.292, 0.916, 0.292, 0.8535, 0.3135, 0.1465, 0.3135, 0.2227, 0.292, 0.2227, 0.292, 0.1465, 0.3135, 0.7773, 0.3135, 0.8535, 0.292, 0.8535, 0.292, 0.7773, 0.3135, 0.08398, 0.3135, 0.1465, 0.292, 0.1465, 0.292, 0.08398, 0.3135, 0.6914, 0.3135, 0.7773, 0.292, 0.7773, 0.292, 0.6914, 0.3135, 0.03809, 0.3135, 0.08398, 0.292, 0.08398, 0.292, 0.03809, 0.3135, 0.5977, 0.3135, 0.6914, 0.292, 0.6914, 0.292, 0.5977, 0.292, 0.8535, 0.292, 0.916, 0.2715, 0.916, 0.2715, 0.8535, 0.292, 0.1465, 0.292, 0.2227, 0.2715, 0.2227, 0.2715, 0.1465, 0.292, 0.7773, 0.292, 0.8535, 0.2715, 0.8535, 0.2715, 0.7773, 0.292, 0.08398, 0.292, 0.1465, 0.2715, 0.1465, 0.2715, 0.08398, 0.292, 0.6914, 0.292, 0.7773, 0.2715, 0.7773, 0.2715, 0.6914, 0.292, 0.03809, 0.292, 0.08398, 0.2715, 0.08398, 0.2715, 0.03809, 0.292, 0.5977, 0.292, 0.6914, 0.2715, 0.6914, 0.2715, 0.5977, 0.0, 0.5, 0.009607, 0.5975, 0.009607, 0.5975, 0.0, 0.5, 0.292, 0.5, 0.292, 0.5977, 0.2715, 0.5977, 0.2715, 0.5, 0.292, 0.9902, 0.332, 1.0, 0.2715, 0.9902, 0.292, 0.4023, 0.292, 0.5, 0.2715, 0.5, 0.2715, 0.4023, 0.292, 0.9619, 0.292, 0.9902, 0.2715, 0.9902, 0.2715, 0.9619, 0.292, 0.3086, 0.292, 0.4023, 0.2715, 0.4023, 0.2715, 0.3086, 0.292, 0.916, 0.292, 0.9619, 0.2715, 0.9619, 0.2715, 0.916, 0.292, 0.2227, 0.292, 0.3086, 0.2715, 0.3086, 0.2715, 0.2227, 0.2715, 0.5, 0.2715, 0.5977, 0.25, 0.5977, 0.25, 0.5, 0.2715, 0.9902, 0.332, 1.0, 0.25, 0.9902, 0.2715, 0.4023, 0.2715, 0.5, 0.25, 0.5, 0.25, 0.4023, 0.2715, 0.9619, 0.2715, 0.9902, 0.25, 0.9902, 0.25, 0.9619, 0.2715, 0.3086, 0.2715, 0.4023, 0.25, 0.4023, 0.25, 0.3086, 0.2715, 0.916, 0.2715, 0.9619, 0.25, 0.9619, 0.25, 0.916, 0.2715, 0.2227, 0.2715, 0.3086, 0.25, 0.3086, 0.25, 0.2227, 0.2715, 0.8535, 0.2715, 0.916, 0.25, 0.916, 0.25, 0.8535, 0.2715, 0.1465, 0.2715, 0.2227, 0.25, 0.2227, 0.25, 0.1465, 0.2715, 0.7773, 0.2715, 0.8535, 0.25, 0.8535, 0.25, 0.7773, 0.2715, 0.08398, 0.2715, 0.1465, 0.25, 0.1465, 0.25, 0.08398, 0.2715, 0.6914, 0.2715, 0.7773, 0.25, 0.7773, 0.25, 0.6914, 0.2715, 0.03809, 0.2715, 0.08398, 0.25, 0.08398, 0.25, 0.03809, 0.2715, 0.5977, 0.2715, 0.6914, 0.25, 0.6914, 0.25, 0.5977, 1.0, 0.5, 0.9904, 0.4025, 0.9904, 0.4025, 1.0, 0.5, 0.25, 0.1465, 0.25, 0.2227, 0.2295, 0.2227, 0.2295, 0.1465, 0.25, 0.7773, 0.25, 0.8535, 0.2295, 0.8535, 0.2295, 0.7773, 0.25, 0.08398, 0.25, 0.1465, 0.2295, 0.1465, 0.2295, 0.08398, 0.25, 0.6914, 0.25, 0.7773, 0.2295, 0.7773, 0.2295, 0.6914, 0.25, 0.03809, 0.25, 0.08398, 0.2295, 0.08398, 0.2295, 0.03809, 0.25, 0.5977, 0.25, 0.6914, 0.2295, 0.6914, 0.2295, 0.5977, 0.7778, 0.08427, 0.6913, 0.03806, 0.6913, 0.03806, 0.7778, 0.08427, 0.25, 0.5, 0.25, 0.5977, 0.2295, 0.5977, 0.2295, 0.5, 0.25, 0.9902, 0.332, 1.0, 0.2295, 0.9902, 0.25, 0.4023, 0.25, 0.5, 0.2295, 0.5, 0.2295, 0.4023, 0.25, 0.9619, 0.25, 0.9902, 0.2295, 0.9902, 0.2295, 0.9619, 0.25, 0.3086, 0.25, 0.4023, 0.2295, 0.4023, 0.2295, 0.3086, 0.25, 0.916, 0.25, 0.9619, 0.2295, 0.9619, 0.2295, 0.916, 0.25, 0.2227, 0.25, 0.3086, 0.2295, 0.3086, 0.2295, 0.2227, 0.25, 0.8535, 0.25, 0.916, 0.2295, 0.916, 0.2295, 0.8535, 0.2295, 0.9902, 0.332, 1.0, 0.209, 0.9902, 0.2295, 0.4023, 0.2295, 0.5, 0.209, 0.5, 0.209, 0.4023, 0.2295, 0.9619, 0.2295, 0.9902, 0.209, 0.9902, 0.209, 0.9619, 0.2295, 0.3086, 0.2295, 0.4023, 0.209, 0.4023, 0.209, 0.3086, 0.2295, 0.916, 0.2295, 0.9619, 0.209, 0.9619, 0.209, 0.916, 0.2295, 0.2227, 0.2295, 0.3086, 0.209, 0.3086, 0.209, 0.2227, 0.2295, 0.8535, 0.2295, 0.916, 0.209, 0.916, 0.209, 0.8535, 0.2295, 0.1465, 0.2295, 0.2227, 0.209, 0.2227, 0.209, 0.1465, 0.2295, 0.7773, 0.2295, 0.8535, 0.209, 0.8535, 0.209, 0.7773, 0.2295, 0.08398, 0.2295, 0.1465, 0.209, 0.1465, 0.209, 0.08398, 0.2295, 0.6914, 0.2295, 0.7773, 0.209, 0.7773, 0.209, 0.6914, 0.2295, 0.03809, 0.2295, 0.08398, 0.209, 0.08398, 0.209, 0.03809, 0.2295, 0.5977, 0.2295, 0.6914, 0.209, 0.6914, 0.209, 0.5977, 0.6913, 0.9619, 0.7778, 0.9157, 0.7778, 0.9157, 0.6913, 0.9619, 0.2295, 0.5, 0.2295, 0.5977, 0.209, 0.5977, 0.209, 0.5, 0.209, 0.7773, 0.209, 0.8535, 0.1875, 0.8535, 0.1875, 0.7773, 0.209, 0.08398, 0.209, 0.1465, 0.1875, 0.1465, 0.1875, 0.08398, 0.209, 0.6914, 0.209, 0.7773, 0.1875, 0.7773, 0.1875, 0.6914, 0.209, 0.03809, 0.209, 0.08398, 0.1875, 0.08398, 0.1875, 0.03809, 0.209, 0.5977, 0.209, 0.6914, 0.1875, 0.6914, 0.1875, 0.5977, 0.2222, 0.08427, 0.1464, 0.1464, 0.1464, 0.1464, 0.2222, 0.08427, 0.209, 0.5, 0.209, 0.5977, 0.1875, 0.5977, 0.1875, 0.5, 0.209, 0.9902, 0.332, 1.0, 0.1875, 0.9902, 0.209, 0.4023, 0.209, 0.5, 0.1875, 0.5, 0.1875, 0.4023, 0.209, 0.9619, 0.209, 0.9902, 0.1875, 0.9902, 0.1875, 0.9619, 0.209, 0.3086, 0.209, 0.4023, 0.1875, 0.4023, 0.1875, 0.3086, 0.209, 0.916, 0.209, 0.9619, 0.1875, 0.9619, 0.1875, 0.916, 0.209, 0.2227, 0.209, 0.3086, 0.1875, 0.3086, 0.1875, 0.2227, 0.209, 0.8535, 0.209, 0.916, 0.1875, 0.916, 0.1875, 0.8535, 0.209, 0.1465, 0.209, 0.2227, 0.1875, 0.2227, 0.1875, 0.1465, 0.1875, 0.4023, 0.1875, 0.5, 0.167, 0.5, 0.167, 0.4023, 0.1875, 0.9619, 0.1875, 0.9902, 0.167, 0.9902, 0.167, 0.9619, 0.1875, 0.3086, 0.1875, 0.4023, 0.167, 0.4023, 0.167, 0.3086, 0.1875, 0.916, 0.1875, 0.9619, 0.167, 0.9619, 0.167, 0.916, 0.1875, 0.2227, 0.1875, 0.3086, 0.167, 0.3086, 0.167, 0.2227, 0.1875, 0.8535, 0.1875, 0.916, 0.167, 0.916, 0.167, 0.8535, 0.1875, 0.1465, 0.1875, 0.2227, 0.167, 0.2227, 0.167, 0.1465, 0.1875, 0.7773, 0.1875, 0.8535, 0.167, 0.8535, 0.167, 0.7773, 0.1875, 0.08398, 0.1875, 0.1465, 0.167, 0.1465, 0.167, 0.08398, 0.1875, 0.6914, 0.1875, 0.7773, 0.167, 0.7773, 0.167, 0.6914, 0.1875, 0.03809, 0.1875, 0.08398, 0.167, 0.08398, 0.167, 0.03809, 0.1875, 0.5977, 0.1875, 0.6914, 0.167, 0.6914, 0.167, 0.5977, 0.5, 0.0, 0.4025, 0.009607, 0.4025, 0.009607, 0.5, 0.0, 0.1875, 0.5, 0.1875, 0.5977, 0.167, 0.5977, 0.167, 0.5, 0.1875, 0.9902, 0.332, 1.0, 0.167, 0.9902, 0.167, 0.08398, 0.167, 0.1465, 0.1465, 0.1465, 0.1465, 0.08398, 0.167, 0.6914, 0.167, 0.7773, 0.1465, 0.7773, 0.1465, 0.6914, 0.167, 0.03809, 0.167, 0.08398, 0.1465, 0.08398, 0.1465, 0.03809, 0.167, 0.5977, 0.167, 0.6914, 0.1465, 0.6914, 0.1465, 0.5977, 0.08427, 0.7778, 0.1464, 0.8536, 0.1464, 0.8536, 0.08427, 0.7778, 0.167, 0.5, 0.167, 0.5977, 0.1465, 0.5977, 0.1465, 0.5, 0.167, 0.9902, 0.332, 1.0, 0.1465, 0.9902, 0.167, 0.4023, 0.167, 0.5, 0.1465, 0.5, 0.1465, 0.4023, 0.167, 0.9619, 0.167, 0.9902, 0.1465, 0.9902, 0.1465, 0.9619, 0.167, 0.3086, 0.167, 0.4023, 0.1465, 0.4023, 0.1465, 0.3086, 0.167, 0.916, 0.167, 0.9619, 0.1465, 0.9619, 0.1465, 0.916, 0.167, 0.2227, 0.167, 0.3086, 0.1465, 0.3086, 0.1465, 0.2227, 0.167, 0.8535, 0.167, 0.916, 0.1465, 0.916, 0.1465, 0.8535, 0.167, 0.1465, 0.167, 0.2227, 0.1465, 0.2227, 0.1465, 0.1465, 0.167, 0.7773, 0.167, 0.8535, 0.1465, 0.8535, 0.1465, 0.7773, 0.1465, 0.3086, 0.1465, 0.4023, 0.125, 0.4023, 0.125, 0.3086, 0.1465, 0.916, 0.1465, 0.9619, 0.125, 0.9619, 0.125, 0.916, 0.1465, 0.2227, 0.1465, 0.3086, 0.125, 0.3086, 0.125, 0.2227, 0.1465, 0.8535, 0.1465, 0.916, 0.125, 0.916, 0.125, 0.8535, 0.1465, 0.1465, 0.1465, 0.2227, 0.125, 0.2227, 0.125, 0.1465, 0.1465, 0.7773, 0.1465, 0.8535, 0.125, 0.8535, 0.125, 0.7773, 0.1465, 0.08398, 0.1465, 0.1465, 0.125, 0.1465, 0.125, 0.08398, 0.1465, 0.6914, 0.1465, 0.7773, 0.125, 0.7773, 0.125, 0.6914, 0.1465, 0.03809, 0.1465, 0.08398, 0.125, 0.08398, 0.125, 0.03809, 0.1465, 0.5977, 0.1465, 0.6914, 0.125, 0.6914, 0.125, 0.5977, 0.5, 1.0, 0.5975, 0.9904, 0.5975, 0.9904, 0.5, 1.0, 0.1465, 0.5, 0.1465, 0.5977, 0.125, 0.5977, 0.125, 0.5, 0.1465, 0.9902, 0.332, 1.0, 0.125, 0.9902, 0.009607, 0.5975, 0.03806, 0.6913, 0.03806, 0.6913, 0.009607, 0.5975, 0.1465, 0.4023, 0.1465, 0.5, 0.125, 0.5, 0.125, 0.4023, 0.1465, 0.9619, 0.1465, 0.9902, 0.125, 0.9902, 0.125, 0.9619, 0.125, 0.03809, 0.125, 0.08398, 0.1045, 0.08398, 0.1045, 0.03809, 0.125, 0.5977, 0.125, 0.6914, 0.1045, 0.6914, 0.1045, 0.5977, 0.9157, 0.2222, 0.8536, 0.1464, 0.8536, 0.1464, 0.9157, 0.2222, 0.125, 0.5, 0.125, 0.5977, 0.1045, 0.5977, 0.1045, 0.5, 0.125, 0.9902, 0.332, 1.0, 0.1045, 0.9902, 0.1464, 0.8536, 0.2222, 0.9157, 0.2222, 0.9157, 0.1464, 0.8536, 0.125, 0.4023, 0.125, 0.5, 0.1045, 0.5, 0.1045, 0.4023, 0.125, 0.9619, 0.125, 0.9902, 0.1045, 0.9902, 0.1045, 0.9619, 0.125, 0.3086, 0.125, 0.4023, 0.1045, 0.4023, 0.1045, 0.3086, 0.125, 0.916, 0.125, 0.9619, 0.1045, 0.9619, 0.1045, 0.916, 0.125, 0.2227, 0.125, 0.3086, 0.1045, 0.3086, 0.1045, 0.2227, 0.125, 0.8535, 0.125, 0.916, 0.1045, 0.916, 0.1045, 0.8535, 0.125, 0.1465, 0.125, 0.2227, 0.1045, 0.2227, 0.1045, 0.1465, 0.125, 0.7773, 0.125, 0.8535, 0.1045, 0.8535, 0.1045, 0.7773, 0.125, 0.08398, 0.125, 0.1465, 0.1045, 0.1465, 0.1045, 0.08398, 0.125, 0.6914, 0.125, 0.7773, 0.1045, 0.7773, 0.1045, 0.6914, 0.1045, 0.916, 0.1045, 0.9619, 0.08398, 0.9619, 0.08398, 0.916, 0.1045, 0.2227, 0.1045, 0.3086, 0.08398, 0.3086, 0.08398, 0.2227, 0.1045, 0.8535, 0.1045, 0.916, 0.08398, 0.916, 0.08398, 0.8535, 0.1045, 0.1465, 0.1045, 0.2227, 0.08398, 0.2227, 0.08398, 0.1465, 0.1045, 0.7773, 0.1045, 0.8535, 0.08398, 0.8535, 0.08398, 0.7773, 0.1045, 0.08398, 0.1045, 0.1465, 0.08398, 0.1465, 0.08398, 0.08398, 0.1045, 0.6914, 0.1045, 0.7773, 0.08398, 0.7773, 0.08398, 0.6914, 0.1045, 0.03809, 0.1045, 0.08398, 0.08398, 0.08398, 0.08398, 0.03809, 0.1045, 0.5977, 0.1045, 0.6914, 0.08398, 0.6914, 0.08398, 0.5977, 0.7778, 0.9157, 0.8536, 0.8536, 0.8536, 0.8536, 0.7778, 0.9157, 0.1045, 0.5, 0.1045, 0.5977, 0.08398, 0.5977, 0.08398, 0.5, 0.1045, 0.9902, 0.332, 1.0, 0.08398, 0.9902, 0.8536, 0.8536, 0.9157, 0.7778, 0.9157, 0.7778, 0.8536, 0.8536, 0.1045, 0.4023, 0.1045, 0.5, 0.08398, 0.5, 0.08398, 0.4023, 0.1045, 0.9619, 0.1045, 0.9902, 0.08398, 0.9902, 0.08398, 0.9619, 0.1045, 0.3086, 0.1045, 0.4023, 0.08398, 0.4023, 0.08398, 0.3086, 0.08398, 0.5977, 0.08398, 0.6914, 0.0625, 0.6914, 0.0625, 0.5977, 0.3087, 0.9619, 0.4025, 0.9904, 0.4025, 0.9904, 0.3087, 0.9619, 0.08398, 0.5, 0.08398, 0.5977, 0.0625, 0.5977, 0.0625, 0.5, 0.08398, 0.9902, 0.332, 1.0, 0.0625, 0.9902, 0.4025, 0.009607, 0.3087, 0.03806, 0.3087, 0.03806, 0.4025, 0.009607, 0.08398, 0.4023, 0.08398, 0.5, 0.0625, 0.5, 0.0625, 0.4023, 0.08398, 0.9619, 0.08398, 0.9902, 0.0625, 0.9902, 0.0625, 0.9619, 0.08398, 0.3086, 0.08398, 0.4023, 0.0625, 0.4023, 0.0625, 0.3086, 0.08398, 0.916, 0.08398, 0.9619, 0.0625, 0.9619, 0.0625, 0.916, 0.08398, 0.2227, 0.08398, 0.3086, 0.0625, 0.3086, 0.0625, 0.2227, 0.08398, 0.8535, 0.08398, 0.916, 0.0625, 0.916, 0.0625, 0.8535, 0.08398, 0.1465, 0.08398, 0.2227, 0.0625, 0.2227, 0.0625, 0.1465, 0.08398, 0.7773, 0.08398, 0.8535, 0.0625, 0.8535, 0.0625, 0.7773, 0.08398, 0.08398, 0.08398, 0.1465, 0.0625, 0.1465, 0.0625, 0.08398, 0.08398, 0.6914, 0.08398, 0.7773, 0.0625, 0.7773, 0.0625, 0.6914, 0.08398, 0.03809, 0.08398, 0.08398, 0.0625, 0.08398, 0.0625, 0.03809, 0.0625, 0.2227, 0.0625, 0.3086, 0.04199, 0.3086, 0.04199, 0.2227, 0.0625, 0.8535, 0.0625, 0.916, 0.04199, 0.916, 0.04199, 0.8535, 0.0625, 0.1465, 0.0625, 0.2227, 0.04199, 0.2227, 0.04199, 0.1465, 0.0625, 0.7773, 0.0625, 0.8535, 0.04199, 0.8535, 0.04199, 0.7773, 0.0625, 0.08398, 0.0625, 0.1465, 0.04199, 0.1465, 0.04199, 0.08398, 0.0625, 0.6914, 0.0625, 0.7773, 0.04199, 0.7773, 0.04199, 0.6914, 0.0625, 0.03809, 0.0625, 0.08398, 0.04199, 0.08398, 0.04199, 0.03809, 0.0625, 0.5977, 0.0625, 0.6914, 0.04199, 0.6914, 0.04199, 0.5977, 0.9619, 0.6913, 0.9904, 0.5975, 0.9904, 0.5975, 0.9619, 0.6913, 0.0625, 0.5, 0.0625, 0.5977, 0.04199, 0.5977, 0.04199, 0.5, 0.0625, 0.9902, 0.332, 1.0, 0.04199, 0.9902, 0.9904, 0.4025, 0.9619, 0.3087, 0.9619, 0.3087, 0.9904, 0.4025, 0.0625, 0.4023, 0.0625, 0.5, 0.04199, 0.5, 0.04199, 0.4023, 0.0625, 0.9619, 0.0625, 0.9902, 0.04199, 0.9902, 0.04199, 0.9619, 0.0625, 0.3086, 0.0625, 0.4023, 0.04199, 0.4023, 0.04199, 0.3086, 0.0625, 0.916, 0.0625, 0.9619, 0.04199, 0.9619, 0.04199, 0.916, 0.03806, 0.3087, 0.009607, 0.4025, 0.009607, 0.4025, 0.03806, 0.3087, 0.04199, 0.5, 0.04199, 0.5977, 0.02051, 0.5977, 0.02051, 0.5, 0.04199, 0.9902, 0.332, 1.0, 0.02051, 0.9902, 0.5975, 0.9904, 0.6913, 0.9619, 0.6913, 0.9619, 0.5975, 0.9904, 0.04199, 0.4023, 0.04199, 0.5, 0.02051, 0.5, 0.02051, 0.4023, 0.04199, 0.9619, 0.04199, 0.9902, 0.02051, 0.9902, 0.02051, 0.9619, 0.04199, 0.3086, 0.04199, 0.4023, 0.02051, 0.4023, 0.02051, 0.3086, 0.04199, 0.916, 0.04199, 0.9619, 0.02051, 0.9619, 0.02051, 0.916, 0.04199, 0.2227, 0.04199, 0.3086, 0.02051, 0.3086, 0.02051, 0.2227, 0.04199, 0.8535, 0.04199, 0.916, 0.02051, 0.916, 0.02051, 0.8535, 0.04199, 0.1465, 0.04199, 0.2227, 0.02051, 0.2227, 0.02051, 0.1465, 0.04199, 0.7773, 0.04199, 0.8535, 0.02051, 0.8535, 0.02051, 0.7773, 0.04199, 0.08398, 0.04199, 0.1465, 0.02051, 0.1465, 0.02051, 0.08398, 0.04199, 0.6914, 0.04199, 0.7773, 0.02051, 0.7773, 0.02051, 0.6914, 0.04199, 0.03809, 0.04199, 0.08398, 0.02051, 0.08398, 0.02051, 0.03809, 0.04199, 0.5977, 0.04199, 0.6914, 0.02051, 0.6914, 0.02051, 0.5977, 0.6885, 0.8535, 0.6885, 0.916, 0.668, 0.916, 0.668, 0.8535, 0.6885, 0.1465, 0.6885, 0.2227, 0.668, 0.2227, 0.668, 0.1465, 0.6885, 0.7773, 0.6885, 0.8535, 0.668, 0.8535, 0.668, 0.7773, 0.02051, 0.08398, 0.02051, 0.1465, 0.0, 0.1465, 0.0, 0.08398, 0.6885, 0.6914, 0.6885, 0.7773, 0.668, 0.7773, 0.668, 0.6914, 0.02051, 0.03809, 0.02051, 0.08398, 0.0, 0.08398, 0.0, 0.03809, 0.6885, 0.5977, 0.6885, 0.6914, 0.668, 0.6914, 0.668, 0.5977, 0.6913, 0.03806, 0.5975, 0.009607, 0.5975, 0.009607, 0.6913, 0.03806, 0.6885, 0.5, 0.6885, 0.5977, 0.668, 0.5977, 0.668, 0.5, 0.6885, 0.9902, 1.0, 1.0, 0.668, 0.9902, 0.6885, 0.4023, 0.6885, 0.5, 0.668, 0.5, 0.668, 0.4023, 0.6885, 0.9619, 0.6885, 0.9902, 0.668, 0.9902, 0.668, 0.9619, 0.6885, 0.3086, 0.6885, 0.4023, 0.668, 0.4023, 0.668, 0.3086, 0.6885, 0.916, 0.6885, 0.9619, 0.668, 0.9619, 0.668, 0.916, 0.6885, 0.2227, 0.6885, 0.3086, 0.668, 0.3086, 0.668, 0.2227, 0.75, 0.4881, 0.7187, 0.4881, 0.7187, 0.4881, 0.75, 0.4881, 0.9375, 0.4881, 0.9062, 0.4881, 0.9062, 0.4881, 0.9375, 0.4881, 0.4375, 0.4881, 0.4063, 0.4881, 0.4063, 0.4881, 0.4375, 0.4881, 0.9062, 0.4881, 0.875, 0.4881, 0.875, 0.4881, 0.9062, 0.4881, 0.5312, 0.4881, 0.5, 0.4881, 0.5, 0.4881, 0.5312, 0.4881, 0.25, 0.4881, 0.2188, 0.4881, 0.2188, 0.4881, 0.25, 0.4881, 0.1563, 0.4881, 0.125, 0.4881, 0.125, 0.4881, 0.1563, 0.4881, 0.875, 0.4881, 0.8437, 0.4881, 0.8437, 0.4881, 0.875, 0.4881, 0.5625, 0.4881, 0.5312, 0.4881, 0.5312, 0.4881, 0.5625, 0.4881, 0.9687, 0.4881, 0.9375, 0.4881, 0.9375, 0.4881, 0.9687, 0.4881, 0.5937, 0.4881, 0.5625, 0.4881, 0.5625, 0.4881, 0.5937, 0.4881, 0.2188, 0.4881, 0.1875, 0.4881, 0.1875, 0.4881, 0.2188, 0.4881, 0.375, 0.4881, 0.3438, 0.4881, 0.3438, 0.4881, 0.375, 0.4881, 0.6562, 0.4881, 0.625, 0.4881, 0.625, 0.4881, 0.6562, 0.4881, 0.2813, 0.4881, 0.25, 0.4881, 0.25, 0.4881, 0.2813, 0.4881, 0.6875, 0.4881, 0.6562, 0.4881, 0.6562, 0.4881, 0.6875, 0.4881, 1.0, 0.4881, 0.9687, 0.4881, 0.9687, 0.4881, 1.0, 0.4881, 0.1875, 0.4881, 0.1563, 0.4881, 0.1563, 0.4881, 0.1875, 0.4881, 0.7187, 0.4881, 0.6875, 0.4881, 0.6875, 0.4881, 0.7187, 0.4881, 0.3438, 0.4881, 0.3125, 0.4881, 0.3125, 0.4881, 0.3438, 0.4881, 0.5, 0.4881, 0.4688, 0.4881, 0.4688, 0.4881, 0.5, 0.4881, 0.03125, 0.4881, 0.0, 0.4881, 0.0, 0.4881, 0.03125, 0.4881, 0.8125, 0.4881, 0.7812, 0.4881, 0.7812, 0.4881, 0.8125, 0.4881, 0.7812, 0.4881, 0.75, 0.4881, 0.75, 0.4881, 0.7812, 0.4881, 0.3125, 0.4881, 0.2813, 0.4881, 0.2813, 0.4881, 0.3125, 0.4881, 0.4063, 0.4881, 0.375, 0.4881, 0.375, 0.4881, 0.4063, 0.4881, 0.625, 0.4881, 0.5937, 0.4881, 0.5937, 0.4881, 0.625, 0.4881, 0.125, 0.4881, 0.09375, 0.4881, 0.09375, 0.4881, 0.125, 0.4881, 0.09375, 0.4881, 0.0625, 0.4881, 0.0625, 0.4881, 0.09375, 0.4881, 0.8437, 0.4881, 0.8125, 0.4881, 0.8125, 0.4881, 0.8437, 0.4881, 0.4688, 0.4881, 0.4375, 0.4881, 0.4375, 0.4881, 0.4688, 0.4881, 0.0625, 0.4881, 0.03125, 0.4881, 0.03125, 0.4881, 0.0625, 0.4881, 0.7809, 0.07957, 0.6935, 0.03284, 0.7129, -0.01388, 0.809, 0.03752, 0.1425, 0.8575, 0.2191, 0.9204, 0.191, 0.9625, 0.1067, 0.8933, 0.6935, 0.03284, 0.5986, 0.004066, 0.6085, -0.04553, 0.7129, -0.01388, 0.004066, 0.5986, 0.03284, 0.6935, -0.01388, 0.7129, -0.04553, 0.6085, 0.9204, 0.2191, 0.8575, 0.1425, 0.8933, 0.1067, 0.9625, 0.191, 0.03284, 0.6935, 0.07957, 0.7809, 0.03752, 0.809, -0.01388, 0.7129, 0.8575, 0.1425, 0.7809, 0.07957, 0.809, 0.03752, 0.8933, 0.1067, 0.004066, 0.4014, -0.00565, 0.5, -0.05621, 0.5, -0.04553, 0.3915, 0.9959, 0.4014, 0.9672, 0.3065, 1.014, 0.2871, 1.046, 0.3915, -0.00565, 0.5, 0.004066, 0.5986, -0.04553, 0.6085, -0.05621, 0.5, 0.9672, 0.3065, 0.9204, 0.2191, 0.9625, 0.191, 1.014, 0.2871, 0.07957, 0.2191, 0.03284, 0.3065, -0.01388, 0.2871, 0.03752, 0.191, 0.9959, 0.5986, 1.006, 0.5, 1.056, 0.5, 1.046, 0.6085, 0.03284, 0.3065, 0.004066, 0.4014, -0.04553, 0.3915, -0.01388, 0.2871, 1.006, 0.5, 0.9959, 0.4014, 1.046, 0.3915, 1.056, 0.5, 0.2191, 0.07957, 0.1425, 0.1425, 0.1067, 0.1067, 0.191, 0.03752, 0.9204, 0.7809, 0.9672, 0.6935, 1.014, 0.7129, 0.9625, 0.809, 0.1425, 0.1425, 0.07957, 0.2191, 0.03752, 0.191, 0.1067, 0.1067, 0.4014, 0.9959, 0.5, 1.006, 0.5, 1.056, 0.3915, 1.046, 0.9672, 0.6935, 0.9959, 0.5986, 1.046, 0.6085, 1.014, 0.7129, 0.4014, 0.004066, 0.3065, 0.03284, 0.2871, -0.01388, 0.3915, -0.04553, 0.5, 1.006, 0.5986, 0.9959, 0.6085, 1.046, 0.5, 1.056, 0.7809, 0.9204, 0.8575, 0.8575, 0.8933, 0.8933, 0.809, 0.9625, 0.3065, 0.03284, 0.2191, 0.07957, 0.191, 0.03752, 0.2871, -0.01388, 0.2191, 0.9204, 0.3065, 0.9672, 0.2871, 1.014, 0.191, 0.9625, 0.8575, 0.8575, 0.9204, 0.7809, 0.9625, 0.809, 0.8933, 0.8933, 0.5986, 0.004066, 0.5, -0.00565, 0.5, -0.05621, 0.6085, -0.04553, 0.3065, 0.9672, 0.4014, 0.9959, 0.3915, 1.046, 0.2871, 1.014, 0.5986, 0.9959, 0.6935, 0.9672, 0.7129, 1.014, 0.6085, 1.046, 0.5, -0.00565, 0.4014, 0.004066, 0.3915, -0.04553, 0.5, -0.05621, 0.07957, 0.7809, 0.1425, 0.8575, 0.1067, 0.8933, 0.03752, 0.809, 0.6935, 0.9672, 0.7809, 0.9204, 0.809, 0.9625, 0.7129, 1.014, 0.625, 0.4381, 0.5937, 0.4381, 0.5937, 0.4381, 0.625, 0.4381, 0.2813, 0.4381, 0.25, 0.4381, 0.25, 0.4381, 0.2813, 0.4381, 0.7187, 0.4381, 0.6875, 0.4381, 0.6875, 0.4381, 0.7187, 0.4381, 0.25, 0.4381, 0.2188, 0.4381, 0.2188, 0.4381, 0.25, 0.4381, 0.6875, 0.4381, 0.6562, 0.4381, 0.6562, 0.4381, 0.6875, 0.4381, 0.3438, 0.4381, 0.3125, 0.4381, 0.3125, 0.4381, 0.3438, 0.4381, 0.7812, 0.4381, 0.75, 0.4381, 0.75, 0.4381, 0.7812, 0.4381, 0.3125, 0.4381, 0.2813, 0.4381, 0.2813, 0.4381, 0.3125, 0.4381, 0.75, 0.4381, 0.7187, 0.4381, 0.7187, 0.4381, 0.75, 0.4381, 0.4063, 0.4381, 0.375, 0.4381, 0.375, 0.4381, 0.4063, 0.4381, 0.8437, 0.4381, 0.8125, 0.4381, 0.8125, 0.4381, 0.8437, 0.4381, 0.375, 0.4381, 0.3438, 0.4381, 0.3438, 0.4381, 0.375, 0.4381, 0.03125, 0.4381, 0.0, 0.4381, 0.0, 0.4381, 0.03125, 0.4381, 0.8125, 0.4381, 0.7812, 0.4381, 0.7812, 0.4381, 0.8125, 0.4381, 0.4688, 0.4381, 0.4375, 0.4381, 0.4375, 0.4381, 0.4688, 0.4381, 1.0, 0.4381, 0.9687, 0.4381, 0.9687, 0.4381, 1.0, 0.4381, 0.9062, 0.4381, 0.875, 0.4381, 0.875, 0.4381, 0.9062, 0.4381, 0.4375, 0.4381, 0.4063, 0.4381, 0.4063, 0.4381, 0.4375, 0.4381, 0.09375, 0.4381, 0.0625, 0.4381, 0.0625, 0.4381, 0.09375, 0.4381, 0.875, 0.4381, 0.8437, 0.4381, 0.8437, 0.4381, 0.875, 0.4381, 0.5312, 0.4381, 0.5, 0.4381, 0.5, 0.4381, 0.5312, 0.4381, 0.0625, 0.4381, 0.03125, 0.4381, 0.03125, 0.4381, 0.0625, 0.4381, 0.9687, 0.4381, 0.9375, 0.4381, 0.9375, 0.4381, 0.9687, 0.4381, 0.5, 0.4381, 0.4688, 0.4381, 0.4688, 0.4381, 0.5, 0.4381, 0.1563, 0.4381, 0.125, 0.4381, 0.125, 0.4381, 0.1563, 0.4381, 0.9375, 0.4381, 0.9062, 0.4381, 0.9062, 0.4381, 0.9375, 0.4381, 0.5937, 0.4381, 0.5625, 0.4381, 0.5625, 0.4381, 0.5937, 0.4381, 0.125, 0.4381, 0.09375, 0.4381, 0.09375, 0.4381, 0.125, 0.4381, 0.5625, 0.4381, 0.5312, 0.4381, 0.5312, 0.4381, 0.5625, 0.4381, 0.2188, 0.4381, 0.1875, 0.4381, 0.1875, 0.4381, 0.2188, 0.4381, 0.6562, 0.4381, 0.625, 0.4381, 0.625, 0.4381, 0.6562, 0.4381, 0.1875, 0.4381, 0.1563, 0.4381, 0.1563, 0.4381, 0.1875, 0.4381, 0.5, -0.05947, 0.6091, -0.04872, 0.7141, -0.01688, 0.8108, 0.03482, 0.8956, 0.1044, 0.9652, 0.1892, 1.017, 0.2859, 1.049, 0.3909, 1.059, 0.5, 1.049, 0.6091, 1.017, 0.7141, 0.9652, 0.8108, 0.8956, 0.8956, 0.8108, 0.9652, 0.7141, 1.017, 0.6091, 1.049, 0.5, 1.059, 0.3909, 1.049, 0.2859, 1.017, 0.1892, 0.9652, 0.1044, 0.8956, 0.03482, 0.8108, -0.01688, 0.7141, -0.04872, 0.6091, -0.05947, 0.5, -0.04872, 0.3909, -0.01688, 0.2859, 0.03482, 0.1892, 0.1044, 0.1044, 0.1892, 0.03482, 0.2859, -0.01688, 0.3909, -0.04872, 0.566, 0.3407, 0.5336, 0.3309, 0.5336, 0.3309, 0.566, 0.3407, 0.5336, 0.6691, 0.566, 0.6593, 0.566, 0.6593, 0.5336, 0.6691, 0.3407, 0.434, 0.3309, 0.4664, 0.3309, 0.4664, 0.3407, 0.434, 0.6691, 0.4664, 0.6593, 0.434, 0.6593, 0.434, 0.6691, 0.4664, 0.6593, 0.566, 0.6691, 0.5336, 0.6691, 0.5336, 0.6593, 0.566, 0.4664, 0.3309, 0.434, 0.3407, 0.434, 0.3407, 0.4664, 0.3309, 0.434, 0.6593, 0.4664, 0.6691, 0.4664, 0.6691, 0.434, 0.6593, 0.6219, 0.6219, 0.6434, 0.5958, 0.6434, 0.5958, 0.6219, 0.6219, 0.5958, 0.6434, 0.6219, 0.6219, 0.6219, 0.6219, 0.5958, 0.6434, 0.3781, 0.6219, 0.4042, 0.6434, 0.4042, 0.6434, 0.3781, 0.6219, 0.6434, 0.4042, 0.6219, 0.3781, 0.6219, 0.3781, 0.6434, 0.4042, 0.3309, 0.5336, 0.3407, 0.566, 0.3407, 0.566, 0.3309, 0.5336, 0.5, 0.6724, 0.5336, 0.6691, 0.5336, 0.6691, 0.5, 0.6724, 0.3566, 0.5958, 0.3781, 0.6219, 0.3781, 0.6219, 0.3566, 0.5958, 0.5, 0.3276, 0.4664, 0.3309, 0.4664, 0.3309, 0.5, 0.3276, 0.4042, 0.3566, 0.3781, 0.3781, 0.3781, 0.3781, 0.4042, 0.3566, 0.566, 0.6593, 0.5958, 0.6434, 0.5958, 0.6434, 0.566, 0.6593, 0.5958, 0.3566, 0.566, 0.3407, 0.566, 0.3407, 0.5958, 0.3566, 0.6724, 0.5, 0.6691, 0.4664, 0.6691, 0.4664, 0.6724, 0.5, 0.3276, 0.5, 0.3309, 0.5336, 0.3309, 0.5336, 0.3276, 0.5, 0.3407, 0.566, 0.3566, 0.5958, 0.3566, 0.5958, 0.3407, 0.566, 0.6434, 0.5958, 0.6593, 0.566, 0.6593, 0.566, 0.6434, 0.5958, 0.4042, 0.6434, 0.434, 0.6593, 0.434, 0.6593, 0.4042, 0.6434, 0.5336, 0.3309, 0.5, 0.3276, 0.5, 0.3276, 0.5336, 0.3309, 0.3566, 0.4042, 0.3407, 0.434, 0.3407, 0.434, 0.3566, 0.4042, 0.6593, 0.434, 0.6434, 0.4042, 0.6434, 0.4042, 0.6593, 0.434, 0.434, 0.3407, 0.4042, 0.3566, 0.4042, 0.3566, 0.434, 0.3407, 0.6691, 0.5336, 0.6724, 0.5, 0.6724, 0.5, 0.6691, 0.5336, 0.4664, 0.6691, 0.5, 0.6724, 0.5, 0.6724, 0.4664, 0.6691, 0.3309, 0.4664, 0.3276, 0.5, 0.3276, 0.5, 0.3309, 0.4664, 0.6219, 0.3781, 0.5958, 0.3566, 0.5958, 0.3566, 0.6219, 0.3781, 0.3781, 0.3781, 0.3566, 0.4042, 0.3566, 0.4042, 0.3781, 0.3781, 0.566, 0.3407, 0.5336, 0.3309, 0.5975, 0.009607, 0.6913, 0.03806, 0.5336, 0.6691, 0.566, 0.6593, 0.6913, 0.9619, 0.5975, 0.9904, 0.3407, 0.434, 0.3309, 0.4664, 0.009607, 0.4025, 0.03806, 0.3087, 0.6691, 0.4664, 0.6593, 0.434, 0.9619, 0.3087, 0.9904, 0.4025, 0.6593, 0.566, 0.6691, 0.5336, 0.9904, 0.5975, 0.9619, 0.6913, 0.4664, 0.3309, 0.434, 0.3407, 0.3087, 0.03806, 0.4025, 0.009607, 0.434, 0.6593, 0.4664, 0.6691, 0.4025, 0.9904, 0.3087, 0.9619, 0.6219, 0.6219, 0.6434, 0.5958, 0.9157, 0.7778, 0.8536, 0.8536, 0.5958, 0.6434, 0.6219, 0.6219, 0.8536, 0.8536, 0.7778, 0.9157, 0.3781, 0.6219, 0.4042, 0.6434, 0.2222, 0.9157, 0.1464, 0.8536, 0.6434, 0.4042, 0.6219, 0.3781, 0.8536, 0.1464, 0.9157, 0.2222, 0.3309, 0.5336, 0.3407, 0.566, 0.03806, 0.6913, 0.009607, 0.5975, 0.5, 0.6724, 0.5336, 0.6691, 0.5975, 0.9904, 0.5, 1.0, 0.3566, 0.5958, 0.3781, 0.6219, 0.1464, 0.8536, 0.08427, 0.7778, 0.5, 0.3276, 0.4664, 0.3309, 0.4025, 0.009607, 0.5, 0.0, 0.4042, 0.3566, 0.3781, 0.3781, 0.1464, 0.1464, 0.2222, 0.08427, 0.566, 0.6593, 0.5958, 0.6434, 0.7778, 0.9157, 0.6913, 0.9619, 0.5958, 0.3566, 0.566, 0.3407, 0.6913, 0.03806, 0.7778, 0.08427, 0.6724, 0.5, 0.6691, 0.4664, 0.9904, 0.4025, 1.0, 0.5, 0.3276, 0.5, 0.3309, 0.5336, 0.009607, 0.5975, 0.0, 0.5, 0.3407, 0.566, 0.3566, 0.5958, 0.08427, 0.7778, 0.03806, 0.6913, 0.6434, 0.5958, 0.6593, 0.566, 0.9619, 0.6913, 0.9157, 0.7778, 0.4042, 0.6434, 0.434, 0.6593, 0.3087, 0.9619, 0.2222, 0.9157, 0.5336, 0.3309, 0.5, 0.3276, 0.5, 0.0, 0.5975, 0.009607, 0.3566, 0.4042, 0.3407, 0.434, 0.03806, 0.3087, 0.08427, 0.2222, 0.6593, 0.434, 0.6434, 0.4042, 0.9157, 0.2222, 0.9619, 0.3087, 0.434, 0.3407, 0.4042, 0.3566, 0.2222, 0.08427, 0.3087, 0.03806, 0.6691, 0.5336, 0.6724, 0.5, 1.0, 0.5, 0.9904, 0.5975, 0.4664, 0.6691, 0.5, 0.6724, 0.5, 1.0, 0.4025, 0.9904, 0.3309, 0.4664, 0.3276, 0.5, 0.0, 0.5, 0.009607, 0.4025, 0.6219, 0.3781, 0.5958, 0.3566, 0.7778, 0.08427, 0.8536, 0.1464, 0.3781, 0.3781, 0.3566, 0.4042, 0.08427, 0.2222, 0.1464, 0.1464, 0.0625, 0.5381, 0.03125, 0.5381, 0.03125, 0.4881, 0.0625, 0.4881, 0.4688, 0.5381, 0.4375, 0.5381, 0.4375, 0.4881, 0.4688, 0.4881, 0.8437, 0.5381, 0.8125, 0.5381, 0.8125, 0.4881, 0.8437, 0.4881, 0.09375, 0.5381, 0.0625, 0.5381, 0.0625, 0.4881, 0.09375, 0.4881, 0.125, 0.5381, 0.09375, 0.5381, 0.09375, 0.4881, 0.125, 0.4881, 0.625, 0.5381, 0.5937, 0.5381, 0.5937, 0.4881, 0.625, 0.4881, 0.4063, 0.5381, 0.375, 0.5381, 0.375, 0.4881, 0.4063, 0.4881, 0.3125, 0.5381, 0.2813, 0.5381, 0.2813, 0.4881, 0.3125, 0.4881, 0.7812, 0.5381, 0.75, 0.5381, 0.75, 0.4881, 0.7812, 0.4881, 0.8125, 0.5381, 0.7812, 0.5381, 0.7812, 0.4881, 0.8125, 0.4881, 0.03125, 0.5381, 0.0, 0.5381, 0.0, 0.4881, 0.03125, 0.4881, 0.5, 0.5381, 0.4688, 0.5381, 0.4688, 0.4881, 0.5, 0.4881, 0.3438, 0.5381, 0.3125, 0.5381, 0.3125, 0.4881, 0.3438, 0.4881, 0.7187, 0.5381, 0.6875, 0.5381, 0.6875, 0.4881, 0.7187, 0.4881, 0.1875, 0.5381, 0.1563, 0.5381, 0.1563, 0.4881, 0.1875, 0.4881, 1.0, 0.5381, 0.9687, 0.5381, 0.9687, 0.4881, 1.0, 0.4881, 0.6875, 0.5381, 0.6562, 0.5381, 0.6562, 0.4881, 0.6875, 0.4881, 0.2813, 0.5381, 0.25, 0.5381, 0.25, 0.4881, 0.2813, 0.4881, 0.6562, 0.5381, 0.625, 0.5381, 0.625, 0.4881, 0.6562, 0.4881, 0.375, 0.5381, 0.3438, 0.5381, 0.3438, 0.4881, 0.375, 0.4881, 0.2188, 0.5381, 0.1875, 0.5381, 0.1875, 0.4881, 0.2188, 0.4881, 0.5937, 0.5381, 0.5625, 0.5381, 0.5625, 0.4881, 0.5937, 0.4881, 0.9687, 0.5381, 0.9375, 0.5381, 0.9375, 0.4881, 0.9687, 0.4881, 0.5625, 0.5381, 0.5312, 0.5381, 0.5312, 0.4881, 0.5625, 0.4881, 0.875, 0.5381, 0.8437, 0.5381, 0.8437, 0.4881, 0.875, 0.4881, 0.1563, 0.5381, 0.125, 0.5381, 0.125, 0.4881, 0.1563, 0.4881, 0.25, 0.5381, 0.2188, 0.5381, 0.2188, 0.4881, 0.25, 0.4881, 0.5312, 0.5381, 0.5, 0.5381, 0.5, 0.4881, 0.5312, 0.4881, 0.9062, 0.5381, 0.875, 0.5381, 0.875, 0.4881, 0.9062, 0.4881, 0.4375, 0.5381, 0.4063, 0.5381, 0.4063, 0.4881, 0.4375, 0.4881, 0.9375, 0.5381, 0.9062, 0.5381, 0.9062, 0.4881, 0.9375, 0.4881, 0.75, 0.5381, 0.7187, 0.5381, 0.7187, 0.4881, 0.75, 0.4881, 0.1875, 0.4881, 0.1563, 0.4881, 0.1563, 0.4881, 0.1875, 0.4881, 0.6562, 0.4881, 0.625, 0.4881, 0.625, 0.4881, 0.6562, 0.4881, 0.2188, 0.4881, 0.1875, 0.4881, 0.1875, 0.4881, 0.2188, 0.4881, 0.5625, 0.4881, 0.5312, 0.4881, 0.5312, 0.4881, 0.5625, 0.4881, 0.125, 0.4881, 0.09375, 0.4881, 0.09375, 0.4881, 0.125, 0.4881, 0.5937, 0.4881, 0.5625, 0.4881, 0.5625, 0.4881, 0.5937, 0.4881, 0.9375, 0.4881, 0.9062, 0.4881, 0.9062, 0.4881, 0.9375, 0.4881, 0.1563, 0.4881, 0.125, 0.4881, 0.125, 0.4881, 0.1563, 0.4881, 0.5, 0.4881, 0.4688, 0.4881, 0.4688, 0.4881, 0.5, 0.4881, 0.9687, 0.4881, 0.9375, 0.4881, 0.9375, 0.4881, 0.9687, 0.4881, 0.0625, 0.4881, 0.03125, 0.4881, 0.03125, 0.4881, 0.0625, 0.4881, 0.5312, 0.4881, 0.5, 0.4881, 0.5, 0.4881, 0.5312, 0.4881, 0.875, 0.4881, 0.8437, 0.4881, 0.8437, 0.4881, 0.875, 0.4881, 0.09375, 0.4881, 0.0625, 0.4881, 0.0625, 0.4881, 0.09375, 0.4881, 0.4375, 0.4881, 0.4063, 0.4881, 0.4063, 0.4881, 0.4375, 0.4881, 0.9062, 0.4881, 0.875, 0.4881, 0.875, 0.4881, 0.9062, 0.4881, 1.0, 0.4881, 0.9687, 0.4881, 0.9687, 0.4881, 1.0, 0.4881, 0.4688, 0.4881, 0.4375, 0.4881, 0.4375, 0.4881, 0.4688, 0.4881, 0.8125, 0.4881, 0.7812, 0.4881, 0.7812, 0.4881, 0.8125, 0.4881, 0.03125, 0.4881, 0.0, 0.4881, 0.0, 0.4881, 0.03125, 0.4881, 0.375, 0.4881, 0.3438, 0.4881, 0.3438, 0.4881, 0.375, 0.4881, 0.8437, 0.4881, 0.8125, 0.4881, 0.8125, 0.4881, 0.8437, 0.4881, 0.4063, 0.4881, 0.375, 0.4881, 0.375, 0.4881, 0.4063, 0.4881, 0.75, 0.4881, 0.7187, 0.4881, 0.7187, 0.4881, 0.75, 0.4881, 0.3125, 0.4881, 0.2813, 0.4881, 0.2813, 0.4881, 0.3125, 0.4881, 0.7812, 0.4881, 0.75, 0.4881, 0.75, 0.4881, 0.7812, 0.4881, 0.3438, 0.4881, 0.3125, 0.4881, 0.3125, 0.4881, 0.3438, 0.4881, 0.6875, 0.4881, 0.6562, 0.4881, 0.6562, 0.4881, 0.6875, 0.4881, 0.25, 0.4881, 0.2188, 0.4881, 0.2188, 0.4881, 0.25, 0.4881, 0.7187, 0.4881, 0.6875, 0.4881, 0.6875, 0.4881, 0.7187, 0.4881, 0.2813, 0.4881, 0.25, 0.4881, 0.25, 0.4881, 0.2813, 0.4881, 0.625, 0.4881, 0.5937, 0.4881, 0.5937, 0.4881, 0.625, 0.4881, 0.1875, 0.4881, 0.1563, 0.4881, 0.1563, 0.4381, 0.1875, 0.4381, 0.6562, 0.4881, 0.625, 0.4881, 0.625, 0.4381, 0.6562, 0.4381, 0.2188, 0.4881, 0.1875, 0.4881, 0.1875, 0.4381, 0.2188, 0.4381, 0.5625, 0.4881, 0.5312, 0.4881, 0.5312, 0.4381, 0.5625, 0.4381, 0.125, 0.4881, 0.09375, 0.4881, 0.09375, 0.4381, 0.125, 0.4381, 0.5937, 0.4881, 0.5625, 0.4881, 0.5625, 0.4381, 0.5937, 0.4381, 0.9375, 0.4881, 0.9062, 0.4881, 0.9062, 0.4381, 0.9375, 0.4381, 0.1563, 0.4881, 0.125, 0.4881, 0.125, 0.4381, 0.1563, 0.4381, 0.5, 0.4881, 0.4688, 0.4881, 0.4688, 0.4381, 0.5, 0.4381, 0.9687, 0.4881, 0.9375, 0.4881, 0.9375, 0.4381, 0.9687, 0.4381, 0.0625, 0.4881, 0.03125, 0.4881, 0.03125, 0.4381, 0.0625, 0.4381, 0.5312, 0.4881, 0.5, 0.4881, 0.5, 0.4381, 0.5312, 0.4381, 0.875, 0.4881, 0.8437, 0.4881, 0.8437, 0.4381, 0.875, 0.4381, 0.09375, 0.4881, 0.0625, 0.4881, 0.0625, 0.4381, 0.09375, 0.4381, 0.4375, 0.4881, 0.4063, 0.4881, 0.4063, 0.4381, 0.4375, 0.4381, 0.9062, 0.4881, 0.875, 0.4881, 0.875, 0.4381, 0.9062, 0.4381, 1.0, 0.4881, 0.9687, 0.4881, 0.9687, 0.4381, 1.0, 0.4381, 0.4688, 0.4881, 0.4375, 0.4881, 0.4375, 0.4381, 0.4688, 0.4381, 0.8125, 0.4881, 0.7812, 0.4881, 0.7812, 0.4381, 0.8125, 0.4381, 0.03125, 0.4881, 0.0, 0.4881, 0.0, 0.4381, 0.03125, 0.4381, 0.375, 0.4881, 0.3438, 0.4881, 0.3438, 0.4381, 0.375, 0.4381, 0.8437, 0.4881, 0.8125, 0.4881, 0.8125, 0.4381, 0.8437, 0.4381, 0.4063, 0.4881, 0.375, 0.4881, 0.375, 0.4381, 0.4063, 0.4381, 0.75, 0.4881, 0.7187, 0.4881, 0.7187, 0.4381, 0.75, 0.4381, 0.3125, 0.4881, 0.2813, 0.4881, 0.2813, 0.4381, 0.3125, 0.4381, 0.7812, 0.4881, 0.75, 0.4881, 0.75, 0.4381, 0.7812, 0.4381, 0.3438, 0.4881, 0.3125, 0.4881, 0.3125, 0.4381, 0.3438, 0.4381, 0.6875, 0.4881, 0.6562, 0.4881, 0.6562, 0.4381, 0.6875, 0.4381, 0.25, 0.4881, 0.2188, 0.4881, 0.2188, 0.4381, 0.25, 0.4381, 0.7187, 0.4881, 0.6875, 0.4881, 0.6875, 0.4381, 0.7187, 0.4381, 0.2813, 0.4881, 0.25, 0.4881, 0.25, 0.4381, 0.2813, 0.4381, 0.625, 0.4881, 0.5937, 0.4881, 0.5937, 0.4381, 0.625, 0.4381])
me_sphere.materials.append(mat_as008)
me_sphere.use_remesh_preserve_volume = False
me_sphere.use_remesh_preserve_attributes = False
me_sphere.use_mirror_vertex_groups = False
me_sphere.update()

# ---- objects
ob_sphere = bpy.data.objects.new('Sphere', me_sphere)
ob_stage = bpy.data.objects.new('Stage', None)
ob_lights_and_cameras = bpy.data.objects.new('Lights and Cameras', None)
ob_light_key = bpy.data.objects.new('Light Key', light_light_key)
ob_light_top = bpy.data.objects.new('Light Top', light_light_top)
ob_light_fill_green = bpy.data.objects.new('Light Fill Green', light_light_fill_green)
ob_light_fill_blue = bpy.data.objects.new('Light Fill Blue', light_light_fill_blue)
ob_light_bottom = bpy.data.objects.new('Light Bottom', light_light_bottom)
ob_light_back = bpy.data.objects.new('Light Back', light_light_back)
ob_camera_main = bpy.data.objects.new('Camera Main', cam_camera_main)

# ---- transforms, parenting, visibility, modifiers, constraints
ob_sphere.location = (0.0, 0.0, 0.0)
ob_sphere.lineart.crease_threshold = 0.0
ob_stage.location = (0.0, 0.0, 0.0)
ob_stage.empty_image_offset = (0.0, 0.0)
ob_stage.lineart.crease_threshold = 0.0
ob_lights_and_cameras.parent = ob_stage
ob_lights_and_cameras.location = (0.0, 0.0, 0.0)
ob_lights_and_cameras.empty_image_offset = (0.0, 0.0)
ob_lights_and_cameras.lineart.crease_threshold = 0.0
ob_light_key.parent = ob_lights_and_cameras
ob_light_key.location = (0.005189, -50.7, 24.68)
ob_light_key.rotation_euler = (2.158e-07, 1.131, -1.571)
ob_light_key.lineart.crease_threshold = 0.0
ob_light_top.parent = ob_lights_and_cameras
ob_light_top.location = (6.12e-13, -34.27, 29.07)
ob_light_top.rotation_euler = (0.8928, 1.729e-16, 8.277e-17)
ob_light_top.lineart.crease_threshold = 0.0
ob_light_fill_green.parent = ob_lights_and_cameras
ob_light_fill_green.location = (22.99, -17.7, 11.55)
ob_light_fill_green.rotation_euler = (-0.8147, 1.027, -1.45)
ob_light_fill_green.lineart.crease_threshold = 0.0
ob_light_fill_blue.parent = ob_lights_and_cameras
ob_light_fill_blue.location = (-38.37, -31.1, 14.79)
ob_light_fill_blue.rotation_euler = (0.9789, 1.055, -1.452)
ob_light_fill_blue.lineart.crease_threshold = 0.0
ob_light_bottom.parent = ob_lights_and_cameras
ob_light_bottom.location = (-1.631e-13, -2.102, 0.7377)
ob_light_bottom.rotation_euler = (0.0, -3.142, 2.029e-14)
ob_light_bottom.lineart.crease_threshold = 0.0
ob_light_back.parent = ob_lights_and_cameras
ob_light_back.location = (-3.815e-06, 7.562, 0.1251)
ob_light_back.rotation_euler = (0.004104, 1.777, -4.709)
ob_light_back.lineart.crease_threshold = 0.0
ob_camera_main.parent = ob_lights_and_cameras
ob_camera_main.location = (1.467, -4.948, 2.6)
ob_camera_main.rotation_euler = (1.235, -2.309e-07, 0.287)
ob_camera_main.scale = (1.0, 1.0, 1.0)
ob_camera_main.lock_rotations_4d = False
ob_camera_main.empty_display_type = 'ARROWS'
ob_camera_main.color = (0.0, 0.0, 0.0, 0.0)
ob_camera_main.display_type = 'WIRE'
ob_camera_main.lineart.crease_threshold = 0.0

# ---- collection membership
col_collection_1.objects.link(ob_sphere)
col_collection_1.objects.link(ob_stage)
col_collection_1.objects.link(ob_lights_and_cameras)
col_collection_1.objects.link(ob_light_key)
col_collection_1.objects.link(ob_light_top)
col_collection_1.objects.link(ob_light_fill_green)
col_collection_1.objects.link(ob_light_fill_blue)
col_collection_1.objects.link(ob_light_bottom)
col_collection_1.objects.link(ob_light_back)
col_collection_1.objects.link(ob_camera_main)

# ---- scene / render settings (as saved in the file)
scene.camera = ob_camera_main
scene.frame_start = 1; scene.frame_end = 250; scene.frame_set(1)
scene.render.engine = 'BLENDER_EEVEE_NEXT'
scene.render.dither_intensity = 0.0
scene.cycles.use_denoising = False
scene.cycles.samples = 128
scene.cycles.sampling_pattern = 'TABULATED_SOBOL'
scene.cycles.light_sampling_threshold = 0.0
scene.cycles.use_adaptive_sampling = False
scene.cycles.use_light_tree = False
scene.cycles.blur_glossy = 0.0
scene.cycles.sample_clamp_indirect = 0.0
scene.view_settings.view_transform = 'Standard'
bpy.context.view_layer.update()

